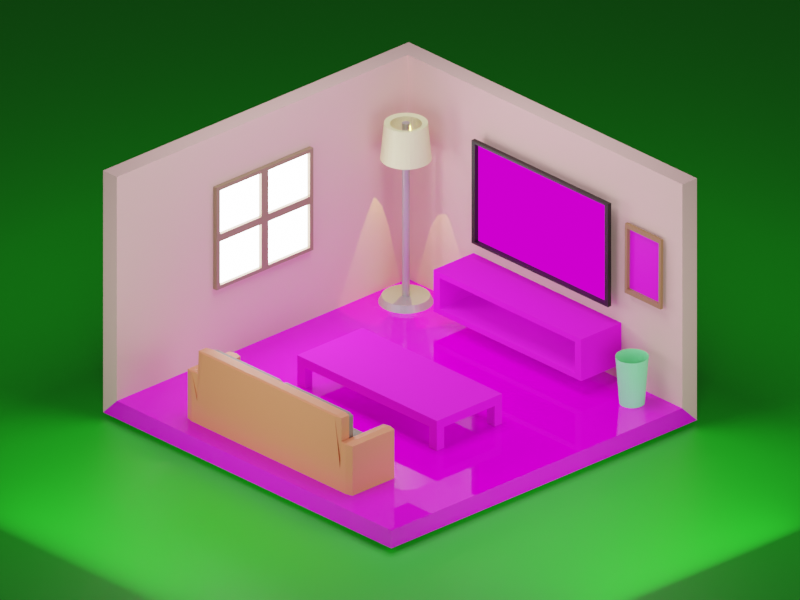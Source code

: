 # Source: Hasil_Akhir_Blender_Eka_Sari_Tiara_Wahyuni_3IA06.blend  (saved by Blender 3.6.13; exported with 4.5.12 LTS)
import bpy
from mathutils import Matrix  # noqa: F401  (used for matrix-valued properties, if any)

bpy.ops.wm.read_factory_settings(use_empty=True)
scene = bpy.context.scene
scene.name = 'Scene'

# ---- collections
col_collection = bpy.data.collections.new('Collection'); scene.collection.children.link(col_collection)
col_collection_001 = bpy.data.collections.new('Collection.001'); col_collection.children.link(col_collection_001)
col_collection_002 = bpy.data.collections.new('Collection.002'); col_collection.children.link(col_collection_002)

# ---- images (referenced by path relative to the original .blend; pixels are not part of the script)
import os
ASSET_DIR = os.environ.get("B2B_ASSET_DIR", "")  # directory of the original .blend (textures are referenced by path, not embedded)
HERE = os.path.dirname(os.path.abspath(__file__))  # packed textures are extracted next to this script under _unpacked/

def load_image(name, relpath, width, height, colorspace="sRGB"):
    """Load a texture the original file referenced (path relative to the .blend, or extracted next to this script)."""
    p = next((c for c in (os.path.join(HERE, relpath), os.path.join(ASSET_DIR, relpath)) if relpath and os.path.exists(c)), "")
    if p:
        img = bpy.data.images.load(p, check_existing=True)
        img.name = name
    else:  # same state as the original file: an image datablock whose file is absent (Cycles renders it pink)
        img = bpy.data.images.new(name, width, height)
        img.source = "FILE"
        img.filepath = "//" + (relpath or name)
    img.colorspace_settings.name = colorspace
    return img
img_haechan_jpg = load_image('haechan.jpg', 'haechan.jpg', 1024, 1024, 'sRGB')
img_lantai_jpg = load_image('lantai.jpg', 'lantai.jpg', 1024, 1024, 'sRGB')
img_kayu_jpg = load_image('kayu.jpg', 'kayu.jpg', 1024, 1024, 'sRGB')
img_netfilx_jpg = load_image('netfilx.jpg', 'netfilx.jpg', 1024, 1024, 'sRGB')

# ---- materials (node trees are filled in below, after node groups)
mat_lukisan = bpy.data.materials.new('lukisan')
mat_lukisan.use_transparent_shadow = False
mat_poster = bpy.data.materials.new('poster')
mat_poster.use_transparent_shadow = False
mat_alas = bpy.data.materials.new('alas')
mat_alas.use_transparent_shadow = False
mat_dinding = bpy.data.materials.new('dinding')
mat_dinding.use_transparent_shadow = False
mat_lantai = bpy.data.materials.new('lantai')
mat_lantai.use_transparent_shadow = False
mat_meja = bpy.data.materials.new('Meja')
mat_meja.use_transparent_shadow = False
mat_tv = bpy.data.materials.new('tv')
mat_tv.use_transparent_shadow = False
mat_layar = bpy.data.materials.new('layar')
mat_layar.use_transparent_shadow = False
mat_rak_tv = bpy.data.materials.new('rak tv')
mat_rak_tv.use_transparent_shadow = False
mat_tiang_lampu = bpy.data.materials.new('tiang lampu')
mat_tiang_lampu.use_transparent_shadow = False
mat_lampusudut = bpy.data.materials.new('lampusudut')
mat_lampusudut.use_transparent_shadow = False
mat_framejendela = bpy.data.materials.new('framejendela')
mat_framejendela.use_transparent_shadow = False
mat_kacajendela = bpy.data.materials.new('kacajendela')
mat_kacajendela.use_transparent_shadow = False
mat_tempatsampah = bpy.data.materials.new('tempatsampah')
mat_tempatsampah.use_transparent_shadow = False
mat_sofa = bpy.data.materials.new('sofa')
mat_sofa.use_transparent_shadow = False
mat_bantal2 = bpy.data.materials.new('bantal2')
mat_bantal2.use_transparent_shadow = False
mat_bantal_sofa = bpy.data.materials.new('bantal sofa')
mat_bantal_sofa.use_transparent_shadow = False
mat_bantal3 = bpy.data.materials.new('bantal3')
mat_bantal3.use_transparent_shadow = False
mat_bantal4 = bpy.data.materials.new('bantal4')
mat_bantal4.use_transparent_shadow = False
mat_kaki3 = bpy.data.materials.new('kaki3')
mat_kaki3.use_transparent_shadow = False
mat_kaki2 = bpy.data.materials.new('kaki2')
mat_kaki2.use_transparent_shadow = False
mat_kaki1 = bpy.data.materials.new('kaki1')
mat_kaki1.use_transparent_shadow = False

# ---- material node trees
mat_lukisan.use_nodes = True; mat_lukisan.node_tree.nodes.clear()
_N = mat_lukisan.node_tree.nodes; _L = mat_lukisan.node_tree.links
n0 = _N.new('ShaderNodeBsdfPrincipled'); n0.name = 'Principled BSDF'; n0.location = (10, 300)
n0.distribution = 'GGX'
n0.subsurface_method = 'RANDOM_WALK_SKIN'
n0.inputs[0].default_value = (0.3185, 0.162, 0.07036, 1.0)
n0.inputs[3].default_value = 1.45
n0.inputs[27].default_value = (0.0, 0.0, 0.0, 1.0)
n0.inputs[28].default_value = 1.0
n1 = _N.new('ShaderNodeOutputMaterial'); n1.name = 'Material Output'; n1.location = (300, 300)
_L.new(n0.outputs[0], n1.inputs[0])
n1.is_active_output = True
mat_poster.use_nodes = True; mat_poster.node_tree.nodes.clear()
_N = mat_poster.node_tree.nodes; _L = mat_poster.node_tree.links
n0 = _N.new('ShaderNodeBsdfPrincipled'); n0.name = 'Principled BSDF'; n0.location = (10, 300)
n0.distribution = 'GGX'
n0.subsurface_method = 'RANDOM_WALK_SKIN'
n0.inputs[3].default_value = 1.45
n0.inputs[27].default_value = (0.0, 0.0, 0.0, 1.0)
n0.inputs[28].default_value = 1.0
n1 = _N.new('ShaderNodeOutputMaterial'); n1.name = 'Material Output'; n1.location = (300, 300)
n2 = _N.new('ShaderNodeTexImage'); n2.name = 'Image Texture'; n2.location = (-277, 305)
n2.image = img_haechan_jpg
_L.new(n0.outputs[0], n1.inputs[0])
_L.new(n2.outputs[0], n0.inputs[0])
n1.is_active_output = True
mat_alas.use_nodes = True; mat_alas.node_tree.nodes.clear()
_N = mat_alas.node_tree.nodes; _L = mat_alas.node_tree.links
n0 = _N.new('ShaderNodeBsdfPrincipled'); n0.name = 'Principled BSDF'; n0.location = (10, 300)
n0.distribution = 'GGX'
n0.subsurface_method = 'RANDOM_WALK_SKIN'
n0.inputs[0].default_value = (0.007163, 0.4891, 0.007374, 1.0)
n0.inputs[3].default_value = 1.45
n0.inputs[27].default_value = (0.0, 0.0, 0.0, 1.0)
n0.inputs[28].default_value = 1.0
n1 = _N.new('ShaderNodeOutputMaterial'); n1.name = 'Material Output'; n1.location = (300, 300)
_L.new(n0.outputs[0], n1.inputs[0])
n1.is_active_output = True
mat_dinding.use_nodes = True; mat_dinding.node_tree.nodes.clear()
_N = mat_dinding.node_tree.nodes; _L = mat_dinding.node_tree.links
n0 = _N.new('ShaderNodeBsdfPrincipled'); n0.name = 'Principled BSDF'; n0.location = (10, 300)
n0.distribution = 'GGX'
n0.subsurface_method = 'RANDOM_WALK_SKIN'
n0.inputs[0].default_value = (0.8, 0.4918, 0.474, 1.0)
n0.inputs[2].default_value = 1.0
n0.inputs[3].default_value = 1.45
n0.inputs[27].default_value = (0.0, 0.0, 0.0, 1.0)
n0.inputs[28].default_value = 1.0
n1 = _N.new('ShaderNodeOutputMaterial'); n1.name = 'Material Output'; n1.location = (300, 300)
_L.new(n0.outputs[0], n1.inputs[0])
n1.is_active_output = True
mat_lantai.use_nodes = True; mat_lantai.node_tree.nodes.clear()
_N = mat_lantai.node_tree.nodes; _L = mat_lantai.node_tree.links
n0 = _N.new('ShaderNodeBsdfPrincipled'); n0.name = 'Principled BSDF'; n0.location = (10, 300)
n0.distribution = 'GGX'
n0.subsurface_method = 'RANDOM_WALK_SKIN'
n0.inputs[2].default_value = 0.0
n0.inputs[3].default_value = 1.45
n0.inputs[27].default_value = (0.0, 0.0, 0.0, 1.0)
n0.inputs[28].default_value = 1.0
n1 = _N.new('ShaderNodeOutputMaterial'); n1.name = 'Material Output'; n1.location = (300, 300)
n2 = _N.new('ShaderNodeTexImage'); n2.name = 'Image Texture'; n2.location = (-290, 249)
n2.image = img_lantai_jpg
_L.new(n0.outputs[0], n1.inputs[0])
_L.new(n2.outputs[0], n0.inputs[0])
n1.is_active_output = True
mat_meja.use_nodes = True; mat_meja.node_tree.nodes.clear()
_N = mat_meja.node_tree.nodes; _L = mat_meja.node_tree.links
n0 = _N.new('ShaderNodeBsdfPrincipled'); n0.name = 'Principled BSDF'; n0.location = (10, 300)
n0.distribution = 'GGX'
n0.subsurface_method = 'RANDOM_WALK_SKIN'
n0.inputs[2].default_value = 1.0
n0.inputs[3].default_value = 1.45
n0.inputs[27].default_value = (0.0, 0.0, 0.0, 1.0)
n0.inputs[28].default_value = 1.0
n1 = _N.new('ShaderNodeOutputMaterial'); n1.name = 'Material Output'; n1.location = (300, 300)
n2 = _N.new('ShaderNodeTexImage'); n2.name = 'Image Texture'; n2.location = (-276, 304)
n2.image = img_kayu_jpg
_L.new(n0.outputs[0], n1.inputs[0])
_L.new(n2.outputs[0], n0.inputs[0])
n1.is_active_output = True
mat_tv.use_nodes = True; mat_tv.node_tree.nodes.clear()
_N = mat_tv.node_tree.nodes; _L = mat_tv.node_tree.links
n0 = _N.new('ShaderNodeBsdfPrincipled'); n0.name = 'Principled BSDF'; n0.location = (10, 300)
n0.distribution = 'GGX'
n0.subsurface_method = 'RANDOM_WALK_SKIN'
n0.inputs[0].default_value = (0.002139, 0.002139, 0.002139, 1.0)
n0.inputs[3].default_value = 1.45
n0.inputs[27].default_value = (0.0, 0.0, 0.0, 1.0)
n0.inputs[28].default_value = 1.0
n1 = _N.new('ShaderNodeOutputMaterial'); n1.name = 'Material Output'; n1.location = (300, 300)
_L.new(n0.outputs[0], n1.inputs[0])
n1.is_active_output = True
mat_layar.use_nodes = True; mat_layar.node_tree.nodes.clear()
_N = mat_layar.node_tree.nodes; _L = mat_layar.node_tree.links
n0 = _N.new('ShaderNodeOutputMaterial'); n0.name = 'Material Output'; n0.location = (300, 300)
n1 = _N.new('ShaderNodeEmission'); n1.name = 'Emission'; n1.location = (10, 300)
n2 = _N.new('ShaderNodeTexImage'); n2.name = 'Image Texture'; n2.location = (-322, 309)
n2.image = img_netfilx_jpg
_L.new(n1.outputs[0], n0.inputs[0])
_L.new(n2.outputs[0], n1.inputs[0])
n0.is_active_output = True
mat_rak_tv.use_nodes = True; mat_rak_tv.node_tree.nodes.clear()
_N = mat_rak_tv.node_tree.nodes; _L = mat_rak_tv.node_tree.links
n0 = _N.new('ShaderNodeOutputMaterial'); n0.name = 'Material Output'; n0.location = (300, 300)
n1 = _N.new('ShaderNodeTexImage'); n1.name = 'Image Texture'; n1.location = (-265, 306)
n1.image = img_kayu_jpg
n2 = _N.new('ShaderNodeBsdfPrincipled'); n2.name = 'Principled BSDF'; n2.location = (22, 357)
n2.distribution = 'GGX'
n2.subsurface_method = 'RANDOM_WALK_SKIN'
n2.inputs[2].default_value = 1.0
n2.inputs[3].default_value = 1.45
n2.inputs[27].default_value = (0.0, 0.0, 0.0, 1.0)
n2.inputs[28].default_value = 1.0
_L.new(n2.outputs[0], n0.inputs[0])
_L.new(n1.outputs[0], n2.inputs[0])
n0.is_active_output = True
mat_tiang_lampu.use_nodes = True; mat_tiang_lampu.node_tree.nodes.clear()
_N = mat_tiang_lampu.node_tree.nodes; _L = mat_tiang_lampu.node_tree.links
n0 = _N.new('ShaderNodeBsdfPrincipled'); n0.name = 'Principled BSDF'; n0.location = (10, 300)
n0.distribution = 'GGX'
n0.subsurface_method = 'RANDOM_WALK_SKIN'
n0.inputs[0].default_value = (0.4686, 0.4686, 0.4686, 1.0)
n0.inputs[1].default_value = 0.5
n0.inputs[3].default_value = 1.45
n0.inputs[27].default_value = (0.0, 0.0, 0.0, 1.0)
n0.inputs[28].default_value = 1.0
n1 = _N.new('ShaderNodeOutputMaterial'); n1.name = 'Material Output'; n1.location = (300, 300)
_L.new(n0.outputs[0], n1.inputs[0])
n1.is_active_output = True
mat_lampusudut.use_nodes = True; mat_lampusudut.node_tree.nodes.clear()
_N = mat_lampusudut.node_tree.nodes; _L = mat_lampusudut.node_tree.links
n0 = _N.new('ShaderNodeBsdfPrincipled'); n0.name = 'Principled BSDF'; n0.location = (10, 300)
n0.distribution = 'GGX'
n0.subsurface_method = 'RANDOM_WALK_SKIN'
n0.inputs[0].default_value = (0.888, 0.9182, 0.5237, 1.0)
n0.inputs[3].default_value = 1.45
n0.inputs[27].default_value = (0.0, 0.0, 0.0, 1.0)
n0.inputs[28].default_value = 1.0
n1 = _N.new('ShaderNodeOutputMaterial'); n1.name = 'Material Output'; n1.location = (300, 300)
_L.new(n0.outputs[0], n1.inputs[0])
n1.is_active_output = True
mat_framejendela.use_nodes = True; mat_framejendela.node_tree.nodes.clear()
_N = mat_framejendela.node_tree.nodes; _L = mat_framejendela.node_tree.links
n0 = _N.new('ShaderNodeBsdfPrincipled'); n0.name = 'Principled BSDF'; n0.location = (10, 300)
n0.distribution = 'GGX'
n0.subsurface_method = 'RANDOM_WALK_SKIN'
n0.inputs[0].default_value = (0.2862, 0.193, 0.1186, 1.0)
n0.inputs[3].default_value = 1.45
n0.inputs[27].default_value = (0.0, 0.0, 0.0, 1.0)
n0.inputs[28].default_value = 1.0
n1 = _N.new('ShaderNodeOutputMaterial'); n1.name = 'Material Output'; n1.location = (300, 300)
_L.new(n0.outputs[0], n1.inputs[0])
n1.is_active_output = True
mat_kacajendela.use_nodes = True; mat_kacajendela.node_tree.nodes.clear()
_N = mat_kacajendela.node_tree.nodes; _L = mat_kacajendela.node_tree.links
n0 = _N.new('ShaderNodeOutputMaterial'); n0.name = 'Material Output'; n0.location = (300, 300)
n1 = _N.new('ShaderNodeEmission'); n1.name = 'Emission'; n1.location = (10, 300)
n1.inputs[1].default_value = 15.0
_L.new(n1.outputs[0], n0.inputs[0])
n0.is_active_output = True
mat_tempatsampah.use_nodes = True; mat_tempatsampah.node_tree.nodes.clear()
_N = mat_tempatsampah.node_tree.nodes; _L = mat_tempatsampah.node_tree.links
n0 = _N.new('ShaderNodeBsdfPrincipled'); n0.name = 'Principled BSDF'; n0.location = (10, 300)
n0.distribution = 'GGX'
n0.subsurface_method = 'RANDOM_WALK_SKIN'
n0.inputs[0].default_value = (0.2897, 1.0, 0.4745, 1.0)
n0.inputs[2].default_value = 1.0
n0.inputs[3].default_value = 1.45
n0.inputs[27].default_value = (0.0, 0.0, 0.0, 1.0)
n0.inputs[28].default_value = 1.0
n1 = _N.new('ShaderNodeOutputMaterial'); n1.name = 'Material Output'; n1.location = (300, 300)
_L.new(n0.outputs[0], n1.inputs[0])
n1.is_active_output = True
mat_sofa.use_nodes = True; mat_sofa.node_tree.nodes.clear()
_N = mat_sofa.node_tree.nodes; _L = mat_sofa.node_tree.links
n0 = _N.new('ShaderNodeBsdfPrincipled'); n0.name = 'Principled BSDF'; n0.location = (10, 300)
n0.distribution = 'GGX'
n0.subsurface_method = 'RANDOM_WALK_SKIN'
n0.inputs[0].default_value = (0.8, 0.2486, 0.1232, 1.0)
n0.inputs[3].default_value = 1.45
n0.inputs[27].default_value = (0.0, 0.0, 0.0, 1.0)
n0.inputs[28].default_value = 1.0
n1 = _N.new('ShaderNodeOutputMaterial'); n1.name = 'Material Output'; n1.location = (300, 300)
_L.new(n0.outputs[0], n1.inputs[0])
n1.is_active_output = True
mat_bantal2.use_nodes = True; mat_bantal2.node_tree.nodes.clear()
_N = mat_bantal2.node_tree.nodes; _L = mat_bantal2.node_tree.links
n0 = _N.new('ShaderNodeBsdfPrincipled'); n0.name = 'Principled BSDF'; n0.location = (10, 300)
n0.distribution = 'GGX'
n0.subsurface_method = 'RANDOM_WALK_SKIN'
n0.inputs[0].default_value = (0.2384, 0.1912, 0.1559, 1.0)
n0.inputs[3].default_value = 1.45
n0.inputs[27].default_value = (0.0, 0.0, 0.0, 1.0)
n0.inputs[28].default_value = 1.0
n1 = _N.new('ShaderNodeOutputMaterial'); n1.name = 'Material Output'; n1.location = (300, 300)
_L.new(n0.outputs[0], n1.inputs[0])
n1.is_active_output = True
mat_bantal_sofa.use_nodes = True; mat_bantal_sofa.node_tree.nodes.clear()
_N = mat_bantal_sofa.node_tree.nodes; _L = mat_bantal_sofa.node_tree.links
n0 = _N.new('ShaderNodeBsdfPrincipled'); n0.name = 'Principled BSDF'; n0.location = (10, 300)
n0.distribution = 'GGX'
n0.subsurface_method = 'RANDOM_WALK_SKIN'
n0.inputs[0].default_value = (0.2384, 0.1912, 0.1559, 1.0)
n0.inputs[3].default_value = 1.45
n0.inputs[27].default_value = (0.0, 0.0, 0.0, 1.0)
n0.inputs[28].default_value = 1.0
n1 = _N.new('ShaderNodeOutputMaterial'); n1.name = 'Material Output'; n1.location = (300, 300)
_L.new(n0.outputs[0], n1.inputs[0])
n1.is_active_output = True
mat_bantal3.use_nodes = True; mat_bantal3.node_tree.nodes.clear()
_N = mat_bantal3.node_tree.nodes; _L = mat_bantal3.node_tree.links
n0 = _N.new('ShaderNodeBsdfPrincipled'); n0.name = 'Principled BSDF'; n0.location = (10, 300)
n0.distribution = 'GGX'
n0.subsurface_method = 'RANDOM_WALK_SKIN'
n0.inputs[0].default_value = (0.2384, 0.1912, 0.1559, 1.0)
n0.inputs[3].default_value = 1.45
n0.inputs[27].default_value = (0.0, 0.0, 0.0, 1.0)
n0.inputs[28].default_value = 1.0
n1 = _N.new('ShaderNodeOutputMaterial'); n1.name = 'Material Output'; n1.location = (300, 300)
_L.new(n0.outputs[0], n1.inputs[0])
n1.is_active_output = True
mat_bantal4.use_nodes = True; mat_bantal4.node_tree.nodes.clear()
_N = mat_bantal4.node_tree.nodes; _L = mat_bantal4.node_tree.links
n0 = _N.new('ShaderNodeBsdfPrincipled'); n0.name = 'Principled BSDF'; n0.location = (10, 300)
n0.distribution = 'GGX'
n0.subsurface_method = 'RANDOM_WALK_SKIN'
n0.inputs[0].default_value = (0.2384, 0.1912, 0.1559, 1.0)
n0.inputs[3].default_value = 1.45
n0.inputs[27].default_value = (0.0, 0.0, 0.0, 1.0)
n0.inputs[28].default_value = 1.0
n1 = _N.new('ShaderNodeOutputMaterial'); n1.name = 'Material Output'; n1.location = (300, 300)
_L.new(n0.outputs[0], n1.inputs[0])
n1.is_active_output = True
mat_kaki3.use_nodes = True; mat_kaki3.node_tree.nodes.clear()
_N = mat_kaki3.node_tree.nodes; _L = mat_kaki3.node_tree.links
n0 = _N.new('ShaderNodeBsdfPrincipled'); n0.name = 'Principled BSDF'; n0.location = (10, 300)
n0.distribution = 'GGX'
n0.subsurface_method = 'RANDOM_WALK_SKIN'
n0.inputs[3].default_value = 1.45
n0.inputs[27].default_value = (0.0, 0.0, 0.0, 1.0)
n0.inputs[28].default_value = 1.0
n1 = _N.new('ShaderNodeOutputMaterial'); n1.name = 'Material Output'; n1.location = (300, 300)
_L.new(n0.outputs[0], n1.inputs[0])
n1.is_active_output = True
mat_kaki2.use_nodes = True; mat_kaki2.node_tree.nodes.clear()
_N = mat_kaki2.node_tree.nodes; _L = mat_kaki2.node_tree.links
n0 = _N.new('ShaderNodeBsdfPrincipled'); n0.name = 'Principled BSDF'; n0.location = (10, 300)
n0.distribution = 'GGX'
n0.subsurface_method = 'RANDOM_WALK_SKIN'
n0.inputs[3].default_value = 1.45
n0.inputs[27].default_value = (0.0, 0.0, 0.0, 1.0)
n0.inputs[28].default_value = 1.0
n1 = _N.new('ShaderNodeOutputMaterial'); n1.name = 'Material Output'; n1.location = (300, 300)
_L.new(n0.outputs[0], n1.inputs[0])
n1.is_active_output = True
mat_kaki1.use_nodes = True; mat_kaki1.node_tree.nodes.clear()
_N = mat_kaki1.node_tree.nodes; _L = mat_kaki1.node_tree.links
n0 = _N.new('ShaderNodeBsdfPrincipled'); n0.name = 'Principled BSDF'; n0.location = (10, 300)
n0.distribution = 'GGX'
n0.subsurface_method = 'RANDOM_WALK_SKIN'
n0.inputs[3].default_value = 1.45
n0.inputs[27].default_value = (0.0, 0.0, 0.0, 1.0)
n0.inputs[28].default_value = 1.0
n1 = _N.new('ShaderNodeOutputMaterial'); n1.name = 'Material Output'; n1.location = (300, 300)
_L.new(n0.outputs[0], n1.inputs[0])
n1.is_active_output = True

# ---- world
world_world = bpy.data.worlds.new('World'); scene.world = world_world
world_world.use_nodes = True; world_world.node_tree.nodes.clear()
_N = world_world.node_tree.nodes; _L = world_world.node_tree.links
n0 = _N.new('ShaderNodeOutputWorld'); n0.name = 'World Output'; n0.location = (300, 300)
n1 = _N.new('ShaderNodeBackground'); n1.name = 'Background'; n1.location = (10, 300)
n1.inputs[0].default_value = (0.05088, 0.05088, 0.05088, 1.0)
_L.new(n1.outputs[0], n0.inputs[0])
n0.is_active_output = True
world_world.color = (0.05088, 0.05088, 0.05088)
world_world.use_sun_shadow = False
world_world.sun_shadow_jitter_overblur = 0.0

# ---- cameras
cam_camera = bpy.data.cameras.new('Camera')
cam_camera.type = 'ORTHO'
cam_camera.clip_end = 100.0
cam_camera.ortho_scale = 16.0

# ---- lights
light_area_002 = bpy.data.lights.new('Area.002', 'AREA')
light_area_002.transmission_factor = 0.0
light_area_002.energy = 785.4
light_area_002.shadow_maximum_resolution = 0.006
light_area_002.use_absolute_resolution = True
light_area_002.size = 5.757
light_area_002.size_y = 1.0
light_area_003 = bpy.data.lights.new('Area.003', 'AREA')
light_area_003.transmission_factor = 0.0
light_area_003.energy = 392.7
light_area_003.shadow_maximum_resolution = 0.006
light_area_003.use_absolute_resolution = True
light_area_003.size = 5.757
light_area_003.size_y = 1.0
light_area_004 = bpy.data.lights.new('Area.004', 'AREA')
light_area_004.transmission_factor = 0.0
light_area_004.energy = 392.7
light_area_004.shadow_maximum_resolution = 0.006
light_area_004.use_absolute_resolution = True
light_area_004.size = 5.757
light_area_004.size_y = 1.0
light_spot = bpy.data.lights.new('Spot', 'SPOT')
light_spot.color = (1.0, 0.8308, 0.1651)
light_spot.transmission_factor = 0.0
light_spot.energy = 500.0
light_spot.shadow_maximum_resolution = 0.006
light_spot.use_absolute_resolution = True

# ---- meshes
me_plane_008 = bpy.data.meshes.new('Plane.008')
me_plane_008.from_pydata([(-0.8809, -0.8809, 0.0), (0.8809, -0.8809, 0.0), (-0.8809, 0.8809, 0.0), (0.8809, 0.8809, 0.0), (-1.0, 1.0, -0.06653), (-1.0, -1.0, -0.06653), (1.0, -1.0, -0.06653), (1.0, 1.0, -0.06653), (-0.5432, 0.5432, -0.1165), (-0.5432, -0.5432, -0.1165), (0.5432, -0.5432, -0.1165), (0.5432, 0.5432, -0.1165), (-1.0, 1.0, 0.0), (-1.0, -1.0, 0.0), (1.0, -1.0, 0.0), (1.0, 1.0, 0.0), (-0.8809, 0.8809, -0.07992), (-0.8809, -0.8809, -0.07992), (0.8809, -0.8809, -0.07992), (0.8809, 0.8809, -0.07992)], [], [(3, 1, 18, 19), (4, 5, 9, 8), (14, 15, 7, 6), (12, 13, 5, 4), (15, 12, 4, 7), (13, 14, 6, 5), (9, 10, 11, 8), (7, 4, 8, 11), (5, 6, 10, 9), (6, 7, 11, 10), (2, 0, 13, 12), (0, 1, 14, 13), (1, 3, 15, 14), (3, 2, 12, 15), (17, 16, 19, 18), (0, 2, 16, 17), (2, 3, 19, 16), (1, 0, 17, 18)])
me_plane_008.polygons.foreach_set('material_index', [0, 0, 0, 0, 0, 0, 0, 0, 0, 0, 0, 0, 0, 0, 2, 0, 0, 0])
_uv = me_plane_008.uv_layers.new(name='UVMap')
_uv.uv.foreach_set('vector', [0.9404, 0.9404, 0.9404, 0.05955, 0.9404, 0.05955, 0.9404, 0.9404, 0.0, 1.0, 0.0, 0.0, 0.0, 0.0, 0.0, 1.0, 1.0, 0.0, 1.0, 1.0, 1.0, 1.0, 1.0, 0.0, 0.0, 1.0, 0.0, 0.0, 0.0, 0.0, 0.0, 1.0, 1.0, 1.0, 0.0, 1.0, 0.0, 1.0, 1.0, 1.0, 0.0, 0.0, 1.0, 0.0, 1.0, 0.0, 0.0, 0.0, 0.0, 0.0, 1.0, 0.0, 1.0, 1.0, 0.0, 1.0, 1.0, 1.0, 0.0, 1.0, 0.0, 1.0, 1.0, 1.0, 0.0, 0.0, 1.0, 0.0, 1.0, 0.0, 0.0, 0.0, 1.0, 0.0, 1.0, 1.0, 1.0, 1.0, 1.0, 0.0, 0.05955, 0.9404, 0.05955, 0.05955, 0.0, 0.0, 0.0, 1.0, 0.05955, 0.05955, 0.9404, 0.05955, 1.0, 0.0, 0.0, 0.0, 0.9404, 0.05955, 0.9404, 0.9404, 1.0, 1.0, 1.0, 0.0, 0.9404, 0.9404, 0.05955, 0.9404, 0.0, 1.0, 1.0, 1.0, 0.05955, 0.05955, 0.05955, 0.9404, 0.9404, 0.9404, 0.9404, 0.05955, 0.05955, 0.05955, 0.05955, 0.9404, 0.05955, 0.9404, 0.05955, 0.05955, 0.05955, 0.9404, 0.9404, 0.9404, 0.9404, 0.9404, 0.05955, 0.9404, 0.9404, 0.05955, 0.05955, 0.05955, 0.05955, 0.05955, 0.9404, 0.05955])
me_plane_008.materials.append(mat_lukisan)
me_plane_008.materials.append(None)
me_plane_008.materials.append(mat_poster)
me_plane_008.update()
me_plane_009 = bpy.data.meshes.new('Plane.009')
me_plane_009.from_pydata([(-1.0, -1.0, 0.0), (1.0, -1.0, 0.0), (-1.0, 1.0, 0.0), (1.0, 1.0, 0.0)], [], [(0, 1, 3, 2)])
_uv = me_plane_009.uv_layers.new(name='UVMap')
_uv.uv.foreach_set('vector', [0.0, 0.0, 1.0, 0.0, 1.0, 1.0, 0.0, 1.0])
me_plane_009.materials.append(mat_alas)
me_plane_009.update()
me_plane = bpy.data.meshes.new('Plane')
me_plane.from_pydata([(-1.0, -1.0, 0.0), (1.0, -1.0, 0.0), (-1.0, 1.0, 0.0), (1.0, 1.0, 0.0), (-1.0, -1.0, 1.25), (-1.0, 1.0, 1.25), (1.0, 1.0, 1.25), (-1.1, 1.1, -0.1), (-1.1, -1.0, -0.1), (1.0, -1.0, -0.1), (1.0, 1.1, -0.1), (-1.1, 1.1, 1.25), (-1.1, -1.0, 1.25), (1.0, 1.1, 1.25)], [], [(0, 2, 3, 1), (2, 5, 6, 3), (0, 4, 5, 2), (8, 9, 10, 7), (7, 10, 13, 11), (8, 7, 11, 12), (6, 5, 11, 13), (0, 1, 9, 8), (4, 0, 8, 12), (3, 6, 13, 10), (5, 4, 12, 11), (1, 3, 10, 9)])
me_plane.polygons.foreach_set('material_index', [1, 0, 0, 0, 0, 0, 0, 1, 0, 0, 0, 1])
_uv = me_plane.uv_layers.new(name='UVMap')
_uv.uv.foreach_set('vector', [0.0, 0.0, 0.0, 1.0, 1.0, 1.0, 1.0, 0.0, 0.0, 1.0, 0.0, 1.0, 1.0, 1.0, 1.0, 1.0, 0.0, 0.0, 0.0, 0.0, 0.0, 1.0, 0.0, 1.0, 0.0, 0.0, 1.0, 0.0, 1.0, 1.0, 0.0, 1.0, 0.0, 1.0, 1.0, 1.0, 1.0, 1.0, 0.0, 1.0, 0.0, 0.0, 0.0, 1.0, 0.0, 1.0, 0.0, 0.0, 1.0, 1.0, 0.0, 1.0, 0.0, 1.0, 1.0, 1.0, 0.0, 0.0, 1.0, 0.0, 1.0, 0.0, 0.0, 0.0, 0.0, 0.0, 0.0, 0.0, 0.0, 0.0, 0.0, 0.0, 1.0, 1.0, 1.0, 1.0, 1.0, 1.0, 1.0, 1.0, 0.0, 1.0, 0.0, 0.0, 0.0, 0.0, 0.0, 1.0, 1.0, 0.0, 1.0, 1.0, 1.0, 1.0, 1.0, 0.0])
me_plane.materials.append(mat_dinding)
me_plane.materials.append(mat_lantai)
me_plane.update()
me_plane_004 = bpy.data.meshes.new('Plane.004')
me_plane_004.from_pydata([(-1.0, -1.0, 0.9067), (1.0, -1.0, 0.9067), (-1.0, 1.0, 0.9067), (1.0, 1.0, 0.9067), (-1.0, 1.0, 0.9067), (-1.0, -1.0, 0.9067), (1.0, -1.0, 0.9067), (1.0, 1.0, 0.9067), (-1.0, 1.0, 1.133), (-1.0, -1.0, 1.133), (1.0, -1.0, 1.133), (1.0, 1.0, 1.133), (-0.8872, -1.0, 0.9067), (0.8872, -1.0, 0.9067), (0.8872, 1.0, 0.9067), (-0.8872, 1.0, 0.9067), (-0.8872, -1.0, 0.9067), (0.8872, -1.0, 0.9067), (0.8872, 1.0, 0.9067), (-0.8872, 1.0, 0.9067), (-0.8872, -1.0, 1.133), (0.8872, -1.0, 1.133), (0.8872, 1.0, 1.133), (-0.8872, 1.0, 1.133), (-1.0, 0.778, 0.9067), (-1.0, -0.778, 0.9067), (1.0, -0.778, 0.9067), (1.0, 0.778, 0.9067), (-1.0, 0.778, 0.9067), (-1.0, -0.778, 0.9067), (1.0, -0.778, 0.9067), (1.0, 0.778, 0.9067), (-1.0, 0.778, 1.133), (-1.0, -0.778, 1.133), (1.0, -0.778, 1.133), (1.0, 0.778, 1.133), (-0.8872, -0.778, 1.133), (-0.8872, 0.778, 1.133), (0.8872, -0.778, 1.133), (0.8872, 0.778, 1.133), (-0.8872, 0.778, 0.9067), (-0.8872, -0.778, 0.9067), (0.8872, 0.778, 0.9067), (0.8872, -0.778, 0.9067), (-1.0, -0.778, 0.3876), (-1.0, -1.0, 0.3876), (0.8872, -1.0, 0.3876), (1.0, -1.0, 0.3876), (1.0, 0.778, 0.3876), (1.0, 1.0, 0.3876), (-0.8872, 1.0, 0.3876), (-1.0, 1.0, 0.3876), (-0.8872, -1.0, 0.3876), (0.8872, 1.0, 0.3876), (-0.8872, -0.778, 0.3876), (0.8872, -0.778, 0.3876), (-1.0, 0.778, 0.3876), (1.0, -0.778, 0.3876), (-0.8872, 0.778, 0.3876), (0.8872, 0.778, 0.3876)], [], [(14, 3, 49, 53), (29, 5, 9, 33), (27, 3, 7, 31), (25, 0, 5, 29), (15, 2, 4, 19), (13, 1, 6, 17), (39, 35, 11, 22), (19, 4, 8, 23), (17, 6, 10, 21), (31, 7, 11, 35), (5, 16, 20, 9), (16, 17, 21, 20), (7, 18, 22, 11), (18, 19, 23, 22), (32, 37, 23, 8), (37, 39, 22, 23), (0, 12, 16, 5), (12, 13, 17, 16), (3, 14, 18, 7), (14, 15, 19, 18), (24, 2, 51, 56), (40, 15, 14, 42), (12, 41, 43, 13), (41, 40, 42, 43), (25, 41, 54, 44), (25, 24, 40, 41), (20, 21, 38, 36), (36, 38, 39, 37), (9, 20, 36, 33), (33, 36, 37, 32), (6, 30, 34, 10), (30, 31, 35, 34), (21, 10, 34, 38), (38, 34, 35, 39), (2, 24, 28, 4), (24, 25, 29, 28), (1, 26, 30, 6), (26, 27, 31, 30), (4, 28, 32, 8), (28, 29, 33, 32), (13, 43, 55, 46), (43, 42, 27, 26), (59, 53, 49, 48), (56, 51, 50, 58), (45, 44, 54, 52), (46, 55, 57, 47), (0, 25, 44, 45), (40, 24, 56, 58), (43, 26, 57, 55), (15, 40, 58, 50), (1, 13, 46, 47), (27, 42, 59, 48), (26, 1, 47, 57), (3, 27, 48, 49), (42, 14, 53, 59), (2, 15, 50, 51), (41, 12, 52, 54), (12, 0, 45, 52)])
_uv = me_plane_004.uv_layers.new(name='UVMap')
_uv.uv.foreach_set('vector', [0.9436, 1.0, 1.0, 1.0, 1.0, 1.0, 0.9436, 1.0, 0.0, 0.111, 0.0, 0.0, 0.0, 0.0, 0.0, 0.111, 1.0, 0.889, 1.0, 1.0, 1.0, 1.0, 1.0, 0.889, 0.0, 0.111, 0.0, 0.0, 0.0, 0.0, 0.0, 0.111, 0.05639, 1.0, 0.0, 1.0, 0.0, 1.0, 0.05639, 1.0, 0.9436, 0.0, 1.0, 0.0, 1.0, 0.0, 0.9436, 0.0, 0.9436, 0.889, 1.0, 0.889, 1.0, 1.0, 0.9436, 1.0, 0.05639, 1.0, 0.0, 1.0, 0.0, 1.0, 0.05639, 1.0, 0.9436, 0.0, 1.0, 0.0, 1.0, 0.0, 0.9436, 0.0, 1.0, 0.889, 1.0, 1.0, 1.0, 1.0, 1.0, 0.889, 0.0, 0.0, 0.05639, 0.0, 0.05639, 0.0, 0.0, 0.0, 0.05639, 0.0, 0.9436, 0.0, 0.9436, 0.0, 0.05639, 0.0, 1.0, 1.0, 0.9436, 1.0, 0.9436, 1.0, 1.0, 1.0, 0.9436, 1.0, 0.05639, 1.0, 0.05639, 1.0, 0.9436, 1.0, 0.0, 0.889, 0.05639, 0.889, 0.05639, 1.0, 0.0, 1.0, 0.05639, 0.889, 0.9436, 0.889, 0.9436, 1.0, 0.05639, 1.0, 0.0, 0.0, 0.05639, 0.0, 0.05639, 0.0, 0.0, 0.0, 0.05639, 0.0, 0.9436, 0.0, 0.9436, 0.0, 0.05639, 0.0, 1.0, 1.0, 0.9436, 1.0, 0.9436, 1.0, 1.0, 1.0, 0.9436, 1.0, 0.05639, 1.0, 0.05639, 1.0, 0.9436, 1.0, 0.0, 0.889, 0.0, 1.0, 0.0, 1.0, 0.0, 0.889, 0.05639, 0.889, 0.05639, 1.0, 0.9436, 1.0, 0.9436, 0.889, 0.05639, 0.0, 0.05639, 0.111, 0.9436, 0.111, 0.9436, 0.0, 0.05639, 0.111, 0.05639, 0.889, 0.9436, 0.889, 0.9436, 0.111, 0.0, 0.111, 0.05639, 0.111, 0.05639, 0.111, 0.0, 0.111, 0.0, 0.111, 0.0, 0.889, 0.05639, 0.889, 0.05639, 0.111, 0.05639, 0.0, 0.9436, 0.0, 0.9436, 0.111, 0.05639, 0.111, 0.05639, 0.111, 0.9436, 0.111, 0.9436, 0.889, 0.05639, 0.889, 0.0, 0.0, 0.05639, 0.0, 0.05639, 0.111, 0.0, 0.111, 0.0, 0.111, 0.05639, 0.111, 0.05639, 0.889, 0.0, 0.889, 1.0, 0.0, 1.0, 0.111, 1.0, 0.111, 1.0, 0.0, 1.0, 0.111, 1.0, 0.889, 1.0, 0.889, 1.0, 0.111, 0.9436, 0.0, 1.0, 0.0, 1.0, 0.111, 0.9436, 0.111, 0.9436, 0.111, 1.0, 0.111, 1.0, 0.889, 0.9436, 0.889, 0.0, 1.0, 0.0, 0.889, 0.0, 0.889, 0.0, 1.0, 0.0, 0.889, 0.0, 0.111, 0.0, 0.111, 0.0, 0.889, 1.0, 0.0, 1.0, 0.111, 1.0, 0.111, 1.0, 0.0, 1.0, 0.111, 1.0, 0.889, 1.0, 0.889, 1.0, 0.111, 0.0, 1.0, 0.0, 0.889, 0.0, 0.889, 0.0, 1.0, 0.0, 0.889, 0.0, 0.111, 0.0, 0.111, 0.0, 0.889, 0.9436, 0.0, 0.9436, 0.111, 0.9436, 0.111, 0.9436, 0.0, 0.9436, 0.111, 0.9436, 0.889, 1.0, 0.889, 1.0, 0.111, 0.9436, 0.889, 0.9436, 1.0, 1.0, 1.0, 1.0, 0.889, 0.0, 0.889, 0.0, 1.0, 0.05639, 1.0, 0.05639, 0.889, 0.0, 0.0, 0.0, 0.111, 0.05639, 0.111, 0.05639, 0.0, 0.9436, 0.0, 0.9436, 0.111, 1.0, 0.111, 1.0, 0.0, 0.0, 0.0, 0.0, 0.111, 0.0, 0.111, 0.0, 0.0, 0.05639, 0.889, 0.0, 0.889, 0.0, 0.889, 0.05639, 0.889, 0.9436, 0.111, 1.0, 0.111, 1.0, 0.111, 0.9436, 0.111, 0.05639, 1.0, 0.05639, 0.889, 0.05639, 0.889, 0.05639, 1.0, 1.0, 0.0, 0.9436, 0.0, 0.9436, 0.0, 1.0, 0.0, 1.0, 0.889, 0.9436, 0.889, 0.9436, 0.889, 1.0, 0.889, 1.0, 0.111, 1.0, 0.0, 1.0, 0.0, 1.0, 0.111, 1.0, 1.0, 1.0, 0.889, 1.0, 0.889, 1.0, 1.0, 0.9436, 0.889, 0.9436, 1.0, 0.9436, 1.0, 0.9436, 0.889, 0.0, 1.0, 0.05639, 1.0, 0.05639, 1.0, 0.0, 1.0, 0.05639, 0.111, 0.05639, 0.0, 0.05639, 0.0, 0.05639, 0.111, 0.05639, 0.0, 0.0, 0.0, 0.0, 0.0, 0.05639, 0.0])
me_plane_004.materials.append(mat_meja)
me_plane_004.update()
me_plane_005 = bpy.data.meshes.new('Plane.005')
me_plane_005.from_pydata([(-0.9513, -0.9513, 0.0), (0.9513, -0.9513, 0.0), (-0.9513, 0.9513, 0.0), (0.9513, 0.9513, 0.0), (-1.0, 1.0, -0.09211), (-1.0, -1.0, -0.09211), (1.0, -1.0, -0.09211), (1.0, 1.0, -0.09211), (-1.0, 1.0, -0.09211), (-1.0, -1.0, -0.09211), (1.0, -1.0, -0.09211), (1.0, 1.0, -0.09211), (-0.6665, 0.6665, -0.2857), (-0.6665, -0.6665, -0.2857), (0.6665, -0.6665, -0.2857), (0.6665, 0.6665, -0.2857), (-1.0, 1.0, 0.0), (-1.0, -1.0, 0.0), (1.0, -1.0, 0.0), (1.0, 1.0, 0.0), (-0.9513, 0.9513, -0.09932), (-0.9513, -0.9513, -0.09932), (0.9513, -0.9513, -0.09932), (0.9513, 0.9513, -0.09932)], [], [(3, 1, 22, 23), (6, 7, 11, 10), (19, 16, 4, 7), (17, 18, 6, 5), (18, 19, 7, 6), (16, 17, 5, 4), (10, 11, 15, 14), (4, 5, 9, 8), (7, 4, 8, 11), (5, 6, 10, 9), (13, 14, 15, 12), (8, 9, 13, 12), (11, 8, 12, 15), (9, 10, 14, 13), (2, 0, 17, 16), (0, 1, 18, 17), (1, 3, 19, 18), (3, 2, 16, 19), (21, 20, 23, 22), (0, 2, 20, 21), (2, 3, 23, 20), (1, 0, 21, 22)])
me_plane_005.polygons.foreach_set('material_index', [0, 0, 0, 0, 0, 0, 0, 0, 0, 0, 0, 0, 0, 0, 0, 0, 0, 0, 1, 0, 0, 0])
_uv = me_plane_005.uv_layers.new(name='UVMap')
_uv.uv.foreach_set('vector', [0.9756, 0.9756, 0.9756, 0.02437, 0.9756, 0.02437, 0.9756, 0.9756, 1.0, 0.0, 1.0, 1.0, 1.0, 1.0, 1.0, 0.0, 1.0, 1.0, 0.0, 1.0, 0.0, 1.0, 1.0, 1.0, 0.0, 0.0, 1.0, 0.0, 1.0, 0.0, 0.0, 0.0, 1.0, 0.0, 1.0, 1.0, 1.0, 1.0, 1.0, 0.0, 0.0, 1.0, 0.0, 0.0, 0.0, 0.0, 0.0, 1.0, 1.0, 0.0, 1.0, 1.0, 1.0, 1.0, 1.0, 0.0, 0.0, 1.0, 0.0, 0.0, 0.0, 0.0, 0.0, 1.0, 1.0, 1.0, 0.0, 1.0, 0.0, 1.0, 1.0, 1.0, 0.0, 0.0, 1.0, 0.0, 1.0, 0.0, 0.0, 0.0, 0.0, 0.0, 1.0, 0.0, 1.0, 1.0, 0.0, 1.0, 0.0, 1.0, 0.0, 0.0, 0.0, 0.0, 0.0, 1.0, 1.0, 1.0, 0.0, 1.0, 0.0, 1.0, 1.0, 1.0, 0.0, 0.0, 1.0, 0.0, 1.0, 0.0, 0.0, 0.0, 0.02437, 0.9756, 0.02437, 0.02437, 0.0, 0.0, 0.0, 1.0, 0.02437, 0.02437, 0.9756, 0.02437, 1.0, 0.0, 0.0, 0.0, 0.9756, 0.02437, 0.9756, 0.9756, 1.0, 1.0, 1.0, 0.0, 0.9756, 0.9756, 0.02437, 0.9756, 0.0, 1.0, 1.0, 1.0, 0.02437, 0.02437, 0.02437, 0.9756, 0.9756, 0.9756, 0.9756, 0.02437, 0.02437, 0.02437, 0.02437, 0.9756, 0.02437, 0.9756, 0.02437, 0.02437, 0.02437, 0.9756, 0.9756, 0.9756, 0.9756, 0.9756, 0.02437, 0.9756, 0.9756, 0.02437, 0.02437, 0.02437, 0.02437, 0.02437, 0.9756, 0.02437])
me_plane_005.materials.append(mat_tv)
me_plane_005.materials.append(mat_layar)
me_plane_005.update()
me_cube_001 = bpy.data.meshes.new('Cube.001')
me_cube_001.from_pydata([(-1.0, -1.0, -1.0), (-1.0, -1.0, 1.0), (-1.0, 1.0, -1.0), (-1.0, 1.0, 1.0), (1.0, -1.0, -1.0), (1.0, -1.0, 1.0), (1.0, 1.0, -1.0), (1.0, 1.0, 1.0), (0.9154, 1.0, -1.0), (-0.9154, 1.0, -1.0), (-0.9154, 1.0, 1.0), (0.9154, 1.0, 1.0), (-0.9154, -1.0, -1.0), (0.9154, -1.0, -1.0), (0.9154, -1.0, 1.0), (-0.9154, -1.0, 1.0), (-1.0, -1.0, -0.7469), (-1.0, -1.0, 0.7469), (-1.0, 1.0, 0.7469), (-1.0, 1.0, -0.7469), (1.0, 1.0, 0.7469), (1.0, 1.0, -0.7469), (1.0, -1.0, 0.7469), (1.0, -1.0, -0.7469), (0.9154, -1.0, 0.7469), (0.9154, -1.0, -0.7469), (-0.9154, -1.0, 0.7469), (-0.9154, -1.0, -0.7469), (-0.9154, 1.0, 0.7469), (-0.9154, 1.0, -0.7469), (0.9154, 1.0, 0.7469), (0.9154, 1.0, -0.7469), (0.9154, 0.8503, 0.7469), (0.9154, 0.8503, -0.7469), (-0.9154, 0.8503, 0.7469), (-0.9154, 0.8503, -0.7469)], [], [(17, 1, 3, 18), (30, 11, 7, 20), (20, 7, 5, 22), (26, 15, 1, 17), (8, 6, 4, 13), (10, 3, 1, 15), (7, 11, 14, 5), (11, 10, 15, 14), (2, 9, 12, 0), (9, 8, 13, 12), (22, 5, 14, 24), (24, 14, 15, 26), (18, 3, 10, 28), (28, 10, 11, 30), (9, 29, 31, 8), (29, 28, 30, 31), (2, 19, 29, 9), (19, 18, 28, 29), (13, 25, 27, 12), (24, 26, 34, 32), (4, 23, 25, 13), (23, 22, 24, 25), (12, 27, 16, 0), (27, 26, 17, 16), (6, 21, 23, 4), (21, 20, 22, 23), (8, 31, 21, 6), (31, 30, 20, 21), (0, 16, 19, 2), (16, 17, 18, 19), (33, 32, 34, 35), (26, 27, 35, 34), (25, 24, 32, 33), (27, 25, 33, 35)])
_uv = me_cube_001.uv_layers.new(name='UVMap')
_uv.uv.foreach_set('vector', [0.5934, 0.0, 0.625, 0.0, 0.625, 0.25, 0.5934, 0.25, 0.5934, 0.4894, 0.625, 0.4894, 0.625, 0.5, 0.5934, 0.5, 0.5934, 0.5, 0.625, 0.5, 0.625, 0.75, 0.5934, 0.75, 0.5934, 0.9894, 0.625, 0.9894, 0.625, 1.0, 0.5934, 1.0, 0.3644, 0.5, 0.375, 0.5, 0.375, 0.75, 0.3644, 0.75, 0.8644, 0.5, 0.875, 0.5, 0.875, 0.75, 0.8644, 0.75, 0.625, 0.5, 0.6356, 0.5, 0.6356, 0.75, 0.625, 0.75, 0.6356, 0.5, 0.8644, 0.5, 0.8644, 0.75, 0.6356, 0.75, 0.125, 0.5, 0.1356, 0.5, 0.1356, 0.75, 0.125, 0.75, 0.1356, 0.5, 0.3644, 0.5, 0.3644, 0.75, 0.1356, 0.75, 0.5934, 0.75, 0.625, 0.75, 0.625, 0.7606, 0.5934, 0.7606, 0.5934, 0.7606, 0.625, 0.7606, 0.625, 0.9894, 0.5934, 0.9894, 0.5934, 0.25, 0.625, 0.25, 0.625, 0.2606, 0.5934, 0.2606, 0.5934, 0.2606, 0.625, 0.2606, 0.625, 0.4894, 0.5934, 0.4894, 0.375, 0.2606, 0.4066, 0.2606, 0.4066, 0.4894, 0.375, 0.4894, 0.4066, 0.2606, 0.5934, 0.2606, 0.5934, 0.4894, 0.4066, 0.4894, 0.375, 0.25, 0.4066, 0.25, 0.4066, 0.2606, 0.375, 0.2606, 0.4066, 0.25, 0.5934, 0.25, 0.5934, 0.2606, 0.4066, 0.2606, 0.375, 0.7606, 0.4066, 0.7606, 0.4066, 0.9894, 0.375, 0.9894, 0.5934, 0.7606, 0.5934, 0.9894, 0.5934, 0.9894, 0.5934, 0.7606, 0.375, 0.75, 0.4066, 0.75, 0.4066, 0.7606, 0.375, 0.7606, 0.4066, 0.75, 0.5934, 0.75, 0.5934, 0.7606, 0.4066, 0.7606, 0.375, 0.9894, 0.4066, 0.9894, 0.4066, 1.0, 0.375, 1.0, 0.4066, 0.9894, 0.5934, 0.9894, 0.5934, 1.0, 0.4066, 1.0, 0.375, 0.5, 0.4066, 0.5, 0.4066, 0.75, 0.375, 0.75, 0.4066, 0.5, 0.5934, 0.5, 0.5934, 0.75, 0.4066, 0.75, 0.375, 0.4894, 0.4066, 0.4894, 0.4066, 0.5, 0.375, 0.5, 0.4066, 0.4894, 0.5934, 0.4894, 0.5934, 0.5, 0.4066, 0.5, 0.375, 0.0, 0.4066, 0.0, 0.4066, 0.25, 0.375, 0.25, 0.4066, 0.0, 0.5934, 0.0, 0.5934, 0.25, 0.4066, 0.25, 0.4066, 0.7606, 0.5934, 0.7606, 0.5934, 0.9894, 0.4066, 0.9894, 0.5934, 0.9894, 0.4066, 0.9894, 0.4066, 0.9894, 0.5934, 0.9894, 0.4066, 0.7606, 0.5934, 0.7606, 0.5934, 0.7606, 0.4066, 0.7606, 0.4066, 0.9894, 0.4066, 0.7606, 0.4066, 0.7606, 0.4066, 0.9894])
me_cube_001.materials.append(mat_rak_tv)
me_cube_001.update()
me_cylinder = bpy.data.meshes.new('Cylinder')
me_cylinder.from_pydata([(0.0, 1.0, -1.0), (7.285e-08, 0.8472, 1.0), (0.1951, 0.9808, -1.0), (0.1653, 0.8309, 1.0), (0.3827, 0.9239, -1.0), (0.3242, 0.7827, 1.0), (0.5556, 0.8315, -1.0), (0.4707, 0.7044, 1.0), (0.7071, 0.7071, -1.0), (0.5991, 0.5991, 1.0), (0.8315, 0.5556, -1.0), (0.7044, 0.4707, 1.0), (0.9239, 0.3827, -1.0), (0.7827, 0.3242, 1.0), (0.9808, 0.1951, -1.0), (0.8309, 0.1653, 1.0), (1.0, 0.0, -1.0), (0.8472, 2.186e-07, 1.0), (0.9808, -0.1951, -1.0), (0.8309, -0.1653, 1.0), (0.9239, -0.3827, -1.0), (0.7827, -0.3242, 1.0), (0.8315, -0.5556, -1.0), (0.7044, -0.4707, 1.0), (0.7071, -0.7071, -1.0), (0.5991, -0.5991, 1.0), (0.5556, -0.8315, -1.0), (0.4707, -0.7044, 1.0), (0.3827, -0.9239, -1.0), (0.3242, -0.7827, 1.0), (0.1951, -0.9808, -1.0), (0.1653, -0.8309, 1.0), (0.0, -1.0, -1.0), (7.285e-08, -0.8472, 1.0), (-0.1951, -0.9808, -1.0), (-0.1653, -0.8309, 1.0), (-0.3827, -0.9239, -1.0), (-0.3242, -0.7827, 1.0), (-0.5556, -0.8315, -1.0), (-0.4707, -0.7044, 1.0), (-0.7071, -0.7071, -1.0), (-0.5991, -0.5991, 1.0), (-0.8315, -0.5556, -1.0), (-0.7044, -0.4707, 1.0), (-0.9239, -0.3827, -1.0), (-0.7827, -0.3242, 1.0), (-0.9808, -0.1951, -1.0), (-0.8309, -0.1653, 1.0), (-1.0, 0.0, -1.0), (-0.8472, 2.186e-07, 1.0), (-0.9808, 0.1951, -1.0), (-0.8309, 0.1653, 1.0), (-0.9239, 0.3827, -1.0), (-0.7827, 0.3242, 1.0), (-0.8315, 0.5556, -1.0), (-0.7044, 0.4707, 1.0), (-0.7071, 0.7071, -1.0), (-0.5991, 0.5991, 1.0), (-0.5556, 0.8315, -1.0), (-0.4707, 0.7044, 1.0), (-0.3827, 0.9239, -1.0), (-0.3242, 0.7827, 1.0), (-0.1951, 0.9808, -1.0), (-0.1653, 0.8309, 1.0), (0.02619, 0.1317, 1.0), (7.285e-08, 0.1343, 1.0), (-0.02619, 0.1317, 1.0), (-0.05138, 0.124, 1.0), (-0.07459, 0.1116, 1.0), (-0.09494, 0.09494, 1.0), (-0.1116, 0.07459, 1.0), (-0.124, 0.05138, 1.0), (-0.1317, 0.02619, 1.0), (-0.1343, 2.186e-07, 1.0), (-0.1317, -0.02619, 1.0), (-0.124, -0.05138, 1.0), (-0.1116, -0.07459, 1.0), (-0.09494, -0.09494, 1.0), (-0.07459, -0.1116, 1.0), (-0.05138, -0.124, 1.0), (-0.02619, -0.1317, 1.0), (7.285e-08, -0.1343, 1.0), (0.02619, -0.1317, 1.0), (0.05138, -0.124, 1.0), (0.07459, -0.1116, 1.0), (0.09494, -0.09494, 1.0), (0.1116, -0.07459, 1.0), (0.124, -0.05138, 1.0), (0.1317, -0.02619, 1.0), (0.1343, 2.186e-07, 1.0), (0.1317, 0.02619, 1.0), (0.124, 0.05138, 1.0), (0.1116, 0.07459, 1.0), (0.09494, 0.09494, 1.0), (0.07459, 0.1116, 1.0), (0.05138, 0.124, 1.0), (0.02619, 0.1317, 43.9), (-3.381e-08, 0.1343, 43.9), (0.05138, 0.124, 43.9), (-0.02619, 0.1317, 43.9), (-0.05138, 0.124, 43.9), (-0.07459, 0.1116, 43.9), (-0.09494, 0.09494, 43.9), (-0.1116, 0.07459, 43.9), (-0.124, 0.05138, 43.9), (-0.1317, 0.02619, 43.9), (-0.1343, 2.186e-07, 43.9), (-0.1317, -0.02619, 43.9), (-0.124, -0.05138, 43.9), (-0.1116, -0.07459, 43.9), (-0.09494, -0.09494, 43.9), (-0.07459, -0.1116, 43.9), (-0.05138, -0.124, 43.9), (-0.02619, -0.1317, 43.9), (-3.381e-08, -0.1343, 43.9), (0.02619, -0.1317, 43.9), (0.05138, -0.124, 43.9), (0.07459, -0.1116, 43.9), (0.09494, -0.09494, 43.9), (0.1116, -0.07459, 43.9), (0.124, -0.05138, 43.9), (0.1317, -0.02619, 43.9), (0.1343, 2.186e-07, 43.9), (0.1317, 0.02619, 43.9), (0.124, 0.05138, 43.9), (0.1116, 0.07459, 43.9), (0.09494, 0.09494, 43.9), (0.07459, 0.1116, 43.9)], [], [(0, 1, 3, 2), (2, 3, 5, 4), (4, 5, 7, 6), (6, 7, 9, 8), (8, 9, 11, 10), (10, 11, 13, 12), (12, 13, 15, 14), (14, 15, 17, 16), (16, 17, 19, 18), (18, 19, 21, 20), (20, 21, 23, 22), (22, 23, 25, 24), (24, 25, 27, 26), (26, 27, 29, 28), (28, 29, 31, 30), (30, 31, 33, 32), (32, 33, 35, 34), (34, 35, 37, 36), (36, 37, 39, 38), (38, 39, 41, 40), (40, 41, 43, 42), (42, 43, 45, 44), (44, 45, 47, 46), (46, 47, 49, 48), (48, 49, 51, 50), (50, 51, 53, 52), (52, 53, 55, 54), (54, 55, 57, 56), (56, 57, 59, 58), (58, 59, 61, 60), (79, 80, 113, 112), (60, 61, 63, 62), (62, 63, 1, 0), (0, 2, 4, 6, 8, 10, 12, 14, 16, 18, 20, 22, 24, 26, 28, 30, 32, 34, 36, 38, 40, 42, 44, 46, 48, 50, 52, 54, 56, 58, 60, 62), (3, 1, 65, 64), (1, 63, 66, 65), (63, 61, 67, 66), (61, 59, 68, 67), (59, 57, 69, 68), (57, 55, 70, 69), (55, 53, 71, 70), (53, 51, 72, 71), (51, 49, 73, 72), (49, 47, 74, 73), (47, 45, 75, 74), (45, 43, 76, 75), (43, 41, 77, 76), (41, 39, 78, 77), (39, 37, 79, 78), (37, 35, 80, 79), (35, 33, 81, 80), (33, 31, 82, 81), (31, 29, 83, 82), (29, 27, 84, 83), (27, 25, 85, 84), (25, 23, 86, 85), (23, 21, 87, 86), (21, 19, 88, 87), (19, 17, 89, 88), (17, 15, 90, 89), (15, 13, 91, 90), (13, 11, 92, 91), (11, 9, 93, 92), (9, 7, 94, 93), (7, 5, 95, 94), (5, 3, 64, 95), (96, 97, 99, 100, 101, 102, 103, 104, 105, 106, 107, 108, 109, 110, 111, 112, 113, 114, 115, 116, 117, 118, 119, 120, 121, 122, 123, 124, 125, 126, 127, 98), (66, 67, 100, 99), (93, 94, 127, 126), (80, 81, 114, 113), (67, 68, 101, 100), (94, 95, 98, 127), (81, 82, 115, 114), (68, 69, 102, 101), (82, 83, 116, 115), (69, 70, 103, 102), (83, 84, 117, 116), (70, 71, 104, 103), (84, 85, 118, 117), (71, 72, 105, 104), (85, 86, 119, 118), (72, 73, 106, 105), (86, 87, 120, 119), (73, 74, 107, 106), (87, 88, 121, 120), (74, 75, 108, 107), (88, 89, 122, 121), (75, 76, 109, 108), (89, 90, 123, 122), (76, 77, 110, 109), (64, 65, 97, 96), (90, 91, 124, 123), (77, 78, 111, 110), (95, 64, 96, 98), (91, 92, 125, 124), (78, 79, 112, 111), (65, 66, 99, 97), (92, 93, 126, 125)])
_uv = me_cylinder.uv_layers.new(name='UVMap')
_uv.uv.foreach_set('vector', [1.0, 0.5, 1.0, 1.0, 0.9688, 1.0, 0.9688, 0.5, 0.9688, 0.5, 0.9688, 1.0, 0.9375, 1.0, 0.9375, 0.5, 0.9375, 0.5, 0.9375, 1.0, 0.9062, 1.0, 0.9062, 0.5, 0.9062, 0.5, 0.9062, 1.0, 0.875, 1.0, 0.875, 0.5, 0.875, 0.5, 0.875, 1.0, 0.8438, 1.0, 0.8438, 0.5, 0.8438, 0.5, 0.8438, 1.0, 0.8125, 1.0, 0.8125, 0.5, 0.8125, 0.5, 0.8125, 1.0, 0.7812, 1.0, 0.7812, 0.5, 0.7812, 0.5, 0.7812, 1.0, 0.75, 1.0, 0.75, 0.5, 0.75, 0.5, 0.75, 1.0, 0.7188, 1.0, 0.7188, 0.5, 0.7188, 0.5, 0.7188, 1.0, 0.6875, 1.0, 0.6875, 0.5, 0.6875, 0.5, 0.6875, 1.0, 0.6562, 1.0, 0.6562, 0.5, 0.6562, 0.5, 0.6562, 1.0, 0.625, 1.0, 0.625, 0.5, 0.625, 0.5, 0.625, 1.0, 0.5938, 1.0, 0.5938, 0.5, 0.5938, 0.5, 0.5938, 1.0, 0.5625, 1.0, 0.5625, 0.5, 0.5625, 0.5, 0.5625, 1.0, 0.5312, 1.0, 0.5312, 0.5, 0.5312, 0.5, 0.5312, 1.0, 0.5, 1.0, 0.5, 0.5, 0.5, 0.5, 0.5, 1.0, 0.4688, 1.0, 0.4688, 0.5, 0.4688, 0.5, 0.4688, 1.0, 0.4375, 1.0, 0.4375, 0.5, 0.4375, 0.5, 0.4375, 1.0, 0.4062, 1.0, 0.4062, 0.5, 0.4062, 0.5, 0.4062, 1.0, 0.375, 1.0, 0.375, 0.5, 0.375, 0.5, 0.375, 1.0, 0.3438, 1.0, 0.3438, 0.5, 0.3438, 0.5, 0.3438, 1.0, 0.3125, 1.0, 0.3125, 0.5, 0.3125, 0.5, 0.3125, 1.0, 0.2812, 1.0, 0.2812, 0.5, 0.2812, 0.5, 0.2812, 1.0, 0.25, 1.0, 0.25, 0.5, 0.25, 0.5, 0.25, 1.0, 0.2188, 1.0, 0.2188, 0.5, 0.2188, 0.5, 0.2188, 1.0, 0.1875, 1.0, 0.1875, 0.5, 0.1875, 0.5, 0.1875, 1.0, 0.1562, 1.0, 0.1562, 0.5, 0.1562, 0.5, 0.1562, 1.0, 0.125, 1.0, 0.125, 0.5, 0.125, 0.5, 0.125, 1.0, 0.09375, 1.0, 0.09375, 0.5, 0.09375, 0.5, 0.09375, 1.0, 0.0625, 1.0, 0.0625, 0.5, 0.2354, 0.2149, 0.2426, 0.2127, 0.2426, 0.2127, 0.2354, 0.2149, 0.0625, 0.5, 0.0625, 1.0, 0.03125, 1.0, 0.03125, 0.5, 0.03125, 0.5, 0.03125, 1.0, 0.0, 1.0, 0.0, 0.5, 0.75, 0.49, 0.7968, 0.4854, 0.8418, 0.4717, 0.8833, 0.4496, 0.9197, 0.4197, 0.9496, 0.3833, 0.9717, 0.3418, 0.9854, 0.2968, 0.99, 0.25, 0.9854, 0.2032, 0.9717, 0.1582, 0.9496, 0.1167, 0.9197, 0.08029, 0.8833, 0.05045, 0.8418, 0.02827, 0.7968, 0.01461, 0.75, 0.01, 0.7032, 0.01461, 0.6582, 0.02827, 0.6167, 0.05045, 0.5803, 0.08029, 0.5504, 0.1167, 0.5283, 0.1582, 0.5146, 0.2032, 0.51, 0.25, 0.5146, 0.2968, 0.5283, 0.3418, 0.5504, 0.3833, 0.5803, 0.4197, 0.6167, 0.4496, 0.6582, 0.4717, 0.7032, 0.4854, 0.2968, 0.4854, 0.25, 0.49, 0.25, 0.288, 0.2574, 0.2873, 0.25, 0.49, 0.2032, 0.4854, 0.2426, 0.2873, 0.25, 0.288, 0.2032, 0.4854, 0.1582, 0.4717, 0.2354, 0.2851, 0.2426, 0.2873, 0.1582, 0.4717, 0.1167, 0.4496, 0.2289, 0.2816, 0.2354, 0.2851, 0.1167, 0.4496, 0.08029, 0.4197, 0.2231, 0.2769, 0.2289, 0.2816, 0.08029, 0.4197, 0.05045, 0.3833, 0.2184, 0.2711, 0.2231, 0.2769, 0.05045, 0.3833, 0.02827, 0.3418, 0.2149, 0.2646, 0.2184, 0.2711, 0.02827, 0.3418, 0.01461, 0.2968, 0.2127, 0.2574, 0.2149, 0.2646, 0.01461, 0.2968, 0.01, 0.25, 0.212, 0.25, 0.2127, 0.2574, 0.01, 0.25, 0.01461, 0.2032, 0.2127, 0.2426, 0.212, 0.25, 0.01461, 0.2032, 0.02827, 0.1582, 0.2149, 0.2354, 0.2127, 0.2426, 0.02827, 0.1582, 0.05045, 0.1167, 0.2184, 0.2289, 0.2149, 0.2354, 0.05045, 0.1167, 0.08029, 0.08029, 0.2231, 0.2231, 0.2184, 0.2289, 0.08029, 0.08029, 0.1167, 0.05045, 0.2289, 0.2184, 0.2231, 0.2231, 0.1167, 0.05045, 0.1582, 0.02827, 0.2354, 0.2149, 0.2289, 0.2184, 0.1582, 0.02827, 0.2032, 0.01461, 0.2426, 0.2127, 0.2354, 0.2149, 0.2032, 0.01461, 0.25, 0.01, 0.25, 0.212, 0.2426, 0.2127, 0.25, 0.01, 0.2968, 0.01461, 0.2574, 0.2127, 0.25, 0.212, 0.2968, 0.01461, 0.3418, 0.02827, 0.2646, 0.2149, 0.2574, 0.2127, 0.3418, 0.02827, 0.3833, 0.05045, 0.2711, 0.2184, 0.2646, 0.2149, 0.3833, 0.05045, 0.4197, 0.08029, 0.2769, 0.2231, 0.2711, 0.2184, 0.4197, 0.08029, 0.4496, 0.1167, 0.2816, 0.2289, 0.2769, 0.2231, 0.4496, 0.1167, 0.4717, 0.1582, 0.2851, 0.2354, 0.2816, 0.2289, 0.4717, 0.1582, 0.4854, 0.2032, 0.2873, 0.2426, 0.2851, 0.2354, 0.4854, 0.2032, 0.49, 0.25, 0.288, 0.25, 0.2873, 0.2426, 0.49, 0.25, 0.4854, 0.2968, 0.2873, 0.2574, 0.288, 0.25, 0.4854, 0.2968, 0.4717, 0.3418, 0.2851, 0.2646, 0.2873, 0.2574, 0.4717, 0.3418, 0.4496, 0.3833, 0.2816, 0.2711, 0.2851, 0.2646, 0.4496, 0.3833, 0.4197, 0.4197, 0.2769, 0.2769, 0.2816, 0.2711, 0.4197, 0.4197, 0.3833, 0.4496, 0.2711, 0.2816, 0.2769, 0.2769, 0.3833, 0.4496, 0.3418, 0.4717, 0.2646, 0.2851, 0.2711, 0.2816, 0.3418, 0.4717, 0.2968, 0.4854, 0.2574, 0.2873, 0.2646, 0.2851, 0.2574, 0.2873, 0.25, 0.288, 0.2426, 0.2873, 0.2354, 0.2851, 0.2289, 0.2816, 0.2231, 0.2769, 0.2184, 0.2711, 0.2149, 0.2646, 0.2127, 0.2574, 0.212, 0.25, 0.2127, 0.2426, 0.2149, 0.2354, 0.2184, 0.2289, 0.2231, 0.2231, 0.2289, 0.2184, 0.2354, 0.2149, 0.2426, 0.2127, 0.25, 0.212, 0.2574, 0.2127, 0.2646, 0.2149, 0.2711, 0.2184, 0.2769, 0.2231, 0.2816, 0.2289, 0.2851, 0.2354, 0.2873, 0.2426, 0.288, 0.25, 0.2873, 0.2574, 0.2851, 0.2646, 0.2816, 0.2711, 0.2769, 0.2769, 0.2711, 0.2816, 0.2646, 0.2851, 0.2426, 0.2873, 0.2354, 0.2851, 0.2354, 0.2851, 0.2426, 0.2873, 0.2769, 0.2769, 0.2711, 0.2816, 0.2711, 0.2816, 0.2769, 0.2769, 0.2426, 0.2127, 0.25, 0.212, 0.25, 0.212, 0.2426, 0.2127, 0.2354, 0.2851, 0.2289, 0.2816, 0.2289, 0.2816, 0.2354, 0.2851, 0.2711, 0.2816, 0.2646, 0.2851, 0.2646, 0.2851, 0.2711, 0.2816, 0.25, 0.212, 0.2574, 0.2127, 0.2574, 0.2127, 0.25, 0.212, 0.2289, 0.2816, 0.2231, 0.2769, 0.2231, 0.2769, 0.2289, 0.2816, 0.2574, 0.2127, 0.2646, 0.2149, 0.2646, 0.2149, 0.2574, 0.2127, 0.2231, 0.2769, 0.2184, 0.2711, 0.2184, 0.2711, 0.2231, 0.2769, 0.2646, 0.2149, 0.2711, 0.2184, 0.2711, 0.2184, 0.2646, 0.2149, 0.2184, 0.2711, 0.2149, 0.2646, 0.2149, 0.2646, 0.2184, 0.2711, 0.2711, 0.2184, 0.2769, 0.2231, 0.2769, 0.2231, 0.2711, 0.2184, 0.2149, 0.2646, 0.2127, 0.2574, 0.2127, 0.2574, 0.2149, 0.2646, 0.2769, 0.2231, 0.2816, 0.2289, 0.2816, 0.2289, 0.2769, 0.2231, 0.2127, 0.2574, 0.212, 0.25, 0.212, 0.25, 0.2127, 0.2574, 0.2816, 0.2289, 0.2851, 0.2354, 0.2851, 0.2354, 0.2816, 0.2289, 0.212, 0.25, 0.2127, 0.2426, 0.2127, 0.2426, 0.212, 0.25, 0.2851, 0.2354, 0.2873, 0.2426, 0.2873, 0.2426, 0.2851, 0.2354, 0.2127, 0.2426, 0.2149, 0.2354, 0.2149, 0.2354, 0.2127, 0.2426, 0.2873, 0.2426, 0.288, 0.25, 0.288, 0.25, 0.2873, 0.2426, 0.2149, 0.2354, 0.2184, 0.2289, 0.2184, 0.2289, 0.2149, 0.2354, 0.288, 0.25, 0.2873, 0.2574, 0.2873, 0.2574, 0.288, 0.25, 0.2184, 0.2289, 0.2231, 0.2231, 0.2231, 0.2231, 0.2184, 0.2289, 0.2574, 0.2873, 0.25, 0.288, 0.25, 0.288, 0.2574, 0.2873, 0.2873, 0.2574, 0.2851, 0.2646, 0.2851, 0.2646, 0.2873, 0.2574, 0.2231, 0.2231, 0.2289, 0.2184, 0.2289, 0.2184, 0.2231, 0.2231, 0.2646, 0.2851, 0.2574, 0.2873, 0.2574, 0.2873, 0.2646, 0.2851, 0.2851, 0.2646, 0.2816, 0.2711, 0.2816, 0.2711, 0.2851, 0.2646, 0.2289, 0.2184, 0.2354, 0.2149, 0.2354, 0.2149, 0.2289, 0.2184, 0.25, 0.288, 0.2426, 0.2873, 0.2426, 0.2873, 0.25, 0.288, 0.2816, 0.2711, 0.2769, 0.2769, 0.2769, 0.2769, 0.2816, 0.2711])
me_cylinder.materials.append(mat_tiang_lampu)
me_cylinder.materials.append(None)
me_cylinder.update()
me_circle = bpy.data.meshes.new('Circle')
me_circle.from_pydata([(0.0, 0.6322, 5.261e-07), (-0.1233, 0.6201, 5.261e-07), (-0.2419, 0.5841, 5.261e-07), (-0.3512, 0.5257, 5.261e-07), (-0.4471, 0.4471, 5.261e-07), (-0.5257, 0.3512, 5.261e-07), (-0.5841, 0.2419, 5.261e-07), (-0.6201, 0.1233, 5.261e-07), (-0.6322, 0.0, 5.261e-07), (-0.6201, -0.1233, 5.261e-07), (-0.5841, -0.2419, 5.261e-07), (-0.5257, -0.3512, 5.261e-07), (-0.4471, -0.4471, 5.261e-07), (-0.3512, -0.5257, 5.261e-07), (-0.2419, -0.5841, 5.261e-07), (-0.1233, -0.6201, 5.261e-07), (0.0, -0.6322, 5.261e-07), (0.1233, -0.6201, 5.261e-07), (0.2419, -0.5841, 5.261e-07), (0.3512, -0.5257, 5.261e-07), (0.4471, -0.4471, 5.261e-07), (0.5257, -0.3512, 5.261e-07), (0.5841, -0.2419, 5.261e-07), (0.6201, -0.1233, 5.261e-07), (0.6322, 0.0, 5.261e-07), (0.6201, 0.1233, 5.261e-07), (0.5841, 0.2419, 5.261e-07), (0.5257, 0.3512, 5.261e-07), (0.4471, 0.4471, 5.261e-07), (0.3512, 0.5257, 5.261e-07), (0.2419, 0.5841, 5.261e-07), (0.1233, 0.6201, 5.261e-07), (-7.953e-08, 0.7447, -0.8969), (-0.1453, 0.7304, -0.8969), (-0.285, 0.688, -0.8969), (-0.4138, 0.6192, -0.8969), (-0.5266, 0.5266, -0.8969), (-0.6192, 0.4138, -0.8969), (-0.688, 0.285, -0.8969), (-0.7304, 0.1453, -0.8969), (-0.7447, 1.644e-07, -0.8969), (-0.7304, -0.1453, -0.8969), (-0.688, -0.285, -0.8969), (-0.6192, -0.4138, -0.8969), (-0.5266, -0.5266, -0.8969), (-0.4138, -0.6192, -0.8969), (-0.285, -0.688, -0.8969), (-0.1453, -0.7304, -0.8969), (-7.953e-08, -0.7447, -0.8969), (0.1453, -0.7304, -0.8969), (0.285, -0.688, -0.8969), (0.4138, -0.6192, -0.8969), (0.5266, -0.5266, -0.8969), (0.6192, -0.4138, -0.8969), (0.688, -0.285, -0.8969), (0.7304, -0.1453, -0.8969), (0.7447, 1.644e-07, -0.8969), (0.7304, 0.1453, -0.8969), (0.688, 0.285, -0.8969), (0.6192, 0.4138, -0.8969), (0.5266, 0.5266, -0.8969), (0.4138, 0.6192, -0.8969), (0.285, 0.688, -0.8969), (0.1453, 0.7304, -0.8969)], [], [(4, 3, 35, 36), (31, 30, 62, 63), (18, 17, 49, 50), (5, 4, 36, 37), (0, 31, 63, 32), (19, 18, 50, 51), (6, 5, 37, 38), (20, 19, 51, 52), (7, 6, 38, 39), (21, 20, 52, 53), (8, 7, 39, 40), (22, 21, 53, 54), (9, 8, 40, 41), (23, 22, 54, 55), (10, 9, 41, 42), (24, 23, 55, 56), (11, 10, 42, 43), (25, 24, 56, 57), (12, 11, 43, 44), (26, 25, 57, 58), (13, 12, 44, 45), (27, 26, 58, 59), (14, 13, 45, 46), (1, 0, 32, 33), (28, 27, 59, 60), (15, 14, 46, 47), (2, 1, 33, 34), (29, 28, 60, 61), (16, 15, 47, 48), (3, 2, 34, 35), (30, 29, 61, 62), (17, 16, 48, 49)])
_uv = me_circle.uv_layers.new(name='UVMap')
_uv.uv.foreach_set('vector', [0.0, 0.0, 0.0, 0.0, 0.0, 0.0, 0.0, 0.0, 0.0, 0.0, 0.0, 0.0, 0.0, 0.0, 0.0, 0.0, 0.0, 0.0, 0.0, 0.0, 0.0, 0.0, 0.0, 0.0, 0.0, 0.0, 0.0, 0.0, 0.0, 0.0, 0.0, 0.0, 0.0, 0.0, 0.0, 0.0, 0.0, 0.0, 0.0, 0.0, 0.0, 0.0, 0.0, 0.0, 0.0, 0.0, 0.0, 0.0, 0.0, 0.0, 0.0, 0.0, 0.0, 0.0, 0.0, 0.0, 0.0, 0.0, 0.0, 0.0, 0.0, 0.0, 0.0, 0.0, 0.0, 0.0, 0.0, 0.0, 0.0, 0.0, 0.0, 0.0, 0.0, 0.0, 0.0, 0.0, 0.0, 0.0, 0.0, 0.0, 0.0, 0.0, 0.0, 0.0, 0.0, 0.0, 0.0, 0.0, 0.0, 0.0, 0.0, 0.0, 0.0, 0.0, 0.0, 0.0, 0.0, 0.0, 0.0, 0.0, 0.0, 0.0, 0.0, 0.0, 0.0, 0.0, 0.0, 0.0, 0.0, 0.0, 0.0, 0.0, 0.0, 0.0, 0.0, 0.0, 0.0, 0.0, 0.0, 0.0, 0.0, 0.0, 0.0, 0.0, 0.0, 0.0, 0.0, 0.0, 0.0, 0.0, 0.0, 0.0, 0.0, 0.0, 0.0, 0.0, 0.0, 0.0, 0.0, 0.0, 0.0, 0.0, 0.0, 0.0, 0.0, 0.0, 0.0, 0.0, 0.0, 0.0, 0.0, 0.0, 0.0, 0.0, 0.0, 0.0, 0.0, 0.0, 0.0, 0.0, 0.0, 0.0, 0.0, 0.0, 0.0, 0.0, 0.0, 0.0, 0.0, 0.0, 0.0, 0.0, 0.0, 0.0, 0.0, 0.0, 0.0, 0.0, 0.0, 0.0, 0.0, 0.0, 0.0, 0.0, 0.0, 0.0, 0.0, 0.0, 0.0, 0.0, 0.0, 0.0, 0.0, 0.0, 0.0, 0.0, 0.0, 0.0, 0.0, 0.0, 0.0, 0.0, 0.0, 0.0, 0.0, 0.0, 0.0, 0.0, 0.0, 0.0, 0.0, 0.0, 0.0, 0.0, 0.0, 0.0, 0.0, 0.0, 0.0, 0.0, 0.0, 0.0, 0.0, 0.0, 0.0, 0.0, 0.0, 0.0, 0.0, 0.0, 0.0, 0.0, 0.0, 0.0, 0.0, 0.0, 0.0, 0.0, 0.0, 0.0, 0.0, 0.0, 0.0, 0.0, 0.0, 0.0, 0.0, 0.0, 0.0, 0.0, 0.0, 0.0, 0.0, 0.0, 0.0, 0.0])
me_circle.materials.append(mat_lampusudut)
me_circle.update()
me_plane_007 = bpy.data.meshes.new('Plane.007')
me_plane_007.from_pydata([(-1.0, -1.0, 0.0), (1.0, -1.0, 0.0), (-1.0, 1.0, 0.0), (1.0, 1.0, 0.0), (-1.0, 0.0, 0.0), (1.0, 0.0, 0.0), (0.0, -1.0, 0.0), (0.0, 1.0, 0.0), (0.0, 0.0, 0.0), (0.07191, 0.07191, 0.0), (0.9281, 0.07191, 0.0), (0.9281, 0.9281, 0.0), (0.07191, 0.9281, 0.0), (0.07191, -0.9281, 0.0), (0.9281, -0.9281, 0.0), (0.9281, -0.07191, 0.0), (0.07191, -0.07191, 0.0), (-0.9281, -0.9281, 0.0), (-0.07191, -0.9281, 0.0), (-0.07191, -0.07191, 0.0), (-0.9281, -0.07191, 0.0), (-0.9281, 0.07191, 0.0), (-0.07191, 0.07191, 0.0), (-0.07191, 0.9281, 0.0), (-0.9281, 0.9281, 0.0), (-0.9281, -0.07191, 0.09843), (-0.9281, -0.9281, 0.09843), (0.07191, -0.9281, 0.09843), (0.9281, -0.9281, 0.09843), (0.9281, 0.07191, 0.09843), (0.9281, 0.9281, 0.09843), (-0.07191, 0.9281, 0.09843), (-0.9281, 0.9281, 0.09843), (-0.9281, 0.07191, 0.09843), (0.9281, -0.07191, 0.09843), (0.0, 0.0, 0.09843), (-1.0, 0.0, 0.09843), (-0.07191, -0.9281, 0.09843), (0.07191, 0.9281, 0.09843), (1.0, 0.0, 0.09843), (0.0, -1.0, 0.09843), (0.0, 1.0, 0.09843), (0.07191, 0.07191, 0.09843), (1.0, 1.0, 0.09843), (0.07191, -0.07191, 0.09843), (1.0, -1.0, 0.09843), (-0.07191, -0.07191, 0.09843), (-1.0, -1.0, 0.09843), (-0.07191, 0.07191, 0.09843), (-1.0, 1.0, 0.09843), (-0.9281, -0.07191, 0.02055), (-0.9281, -0.9281, 0.02055), (0.07191, -0.9281, 0.02055), (0.9281, -0.9281, 0.02055), (0.9281, 0.07191, 0.02055), (0.9281, 0.9281, 0.02055), (-0.07191, 0.9281, 0.02055), (-0.9281, 0.9281, 0.02055), (-0.9281, 0.07191, 0.02055), (0.9281, -0.07191, 0.02055), (-0.07191, -0.9281, 0.02055), (0.07191, 0.9281, 0.02055), (0.07191, 0.07191, 0.02055), (0.07191, -0.07191, 0.02055), (-0.07191, -0.07191, 0.02055), (-0.07191, 0.07191, 0.02055)], [], [(9, 12, 11, 10), (13, 16, 15, 14), (17, 20, 19, 18), (21, 24, 23, 22), (8, 9, 10, 5), (5, 10, 11, 3), (3, 11, 12, 7), (7, 12, 9, 8), (6, 13, 14, 1), (1, 14, 15, 5), (5, 15, 16, 8), (8, 16, 13, 6), (0, 17, 18, 6), (6, 18, 19, 8), (8, 19, 20, 4), (4, 20, 17, 0), (4, 21, 22, 8), (8, 22, 23, 7), (7, 23, 24, 2), (2, 24, 21, 4), (33, 48, 65, 58), (34, 44, 63, 59), (37, 46, 64, 60), (38, 42, 62, 61), (35, 39, 29, 42), (39, 43, 30, 29), (43, 41, 38, 30), (41, 35, 42, 38), (40, 45, 28, 27), (45, 39, 34, 28), (39, 35, 44, 34), (35, 40, 27, 44), (47, 40, 37, 26), (40, 35, 46, 37), (35, 36, 25, 46), (36, 47, 26, 25), (36, 35, 48, 33), (35, 41, 31, 48), (41, 49, 32, 31), (49, 36, 33, 32), (5, 3, 43, 39), (1, 5, 39, 45), (2, 4, 36, 49), (7, 2, 49, 41), (0, 6, 40, 47), (4, 0, 47, 36), (6, 1, 45, 40), (3, 7, 41, 43), (62, 54, 55, 61), (52, 53, 59, 63), (51, 60, 64, 50), (58, 65, 56, 57), (46, 25, 50, 64), (26, 37, 60, 51), (48, 31, 56, 65), (25, 26, 51, 50), (30, 38, 61, 55), (27, 28, 53, 52), (29, 30, 55, 54), (31, 32, 57, 56), (32, 33, 58, 57), (42, 29, 54, 62), (28, 34, 59, 53), (44, 27, 52, 63)])
me_plane_007.polygons.foreach_set('material_index', [0, 0, 0, 0, 0, 0, 0, 0, 0, 0, 0, 0, 0, 0, 0, 0, 0, 0, 0, 0, 0, 0, 0, 0, 0, 0, 0, 0, 0, 0, 0, 0, 0, 0, 0, 0, 0, 0, 0, 0, 0, 0, 0, 0, 0, 0, 0, 0, 1, 1, 1, 1, 0, 0, 0, 0, 0, 0, 0, 0, 0, 0, 0, 0])
_uv = me_plane_007.uv_layers.new(name='UVMap')
_uv.uv.foreach_set('vector', [0.536, 0.536, 0.536, 0.964, 0.964, 0.964, 0.964, 0.536, 0.536, 0.03595, 0.536, 0.464, 0.964, 0.464, 0.964, 0.03595, 0.03595, 0.03595, 0.03595, 0.464, 0.464, 0.464, 0.464, 0.03595, 0.03595, 0.536, 0.03595, 0.964, 0.464, 0.964, 0.464, 0.536, 0.5, 0.5, 0.536, 0.536, 0.964, 0.536, 1.0, 0.5, 1.0, 0.5, 0.964, 0.536, 0.964, 0.964, 1.0, 1.0, 1.0, 1.0, 0.964, 0.964, 0.536, 0.964, 0.5, 1.0, 0.5, 1.0, 0.536, 0.964, 0.536, 0.536, 0.5, 0.5, 0.5, 0.0, 0.536, 0.03595, 0.964, 0.03595, 1.0, 0.0, 1.0, 0.0, 0.964, 0.03595, 0.964, 0.464, 1.0, 0.5, 1.0, 0.5, 0.964, 0.464, 0.536, 0.464, 0.5, 0.5, 0.5, 0.5, 0.536, 0.464, 0.536, 0.03595, 0.5, 0.0, 0.0, 0.0, 0.03595, 0.03595, 0.464, 0.03595, 0.5, 0.0, 0.5, 0.0, 0.464, 0.03595, 0.464, 0.464, 0.5, 0.5, 0.5, 0.5, 0.464, 0.464, 0.03595, 0.464, 0.0, 0.5, 0.0, 0.5, 0.03595, 0.464, 0.03595, 0.03595, 0.0, 0.0, 0.0, 0.5, 0.03595, 0.536, 0.464, 0.536, 0.5, 0.5, 0.5, 0.5, 0.464, 0.536, 0.464, 0.964, 0.5, 1.0, 0.5, 1.0, 0.464, 0.964, 0.03595, 0.964, 0.0, 1.0, 0.0, 1.0, 0.03595, 0.964, 0.03595, 0.536, 0.0, 0.5, 0.03595, 0.536, 0.464, 0.536, 0.464, 0.536, 0.03595, 0.536, 0.964, 0.464, 0.536, 0.464, 0.536, 0.464, 0.964, 0.464, 0.464, 0.03595, 0.464, 0.464, 0.464, 0.464, 0.464, 0.03595, 0.536, 0.964, 0.536, 0.536, 0.536, 0.536, 0.536, 0.964, 0.5, 0.5, 1.0, 0.5, 0.964, 0.536, 0.536, 0.536, 1.0, 0.5, 1.0, 1.0, 0.964, 0.964, 0.964, 0.536, 1.0, 1.0, 0.5, 1.0, 0.536, 0.964, 0.964, 0.964, 0.5, 1.0, 0.5, 0.5, 0.536, 0.536, 0.536, 0.964, 0.5, 0.0, 1.0, 0.0, 0.964, 0.03595, 0.536, 0.03595, 1.0, 0.0, 1.0, 0.5, 0.964, 0.464, 0.964, 0.03595, 1.0, 0.5, 0.5, 0.5, 0.536, 0.464, 0.964, 0.464, 0.5, 0.5, 0.5, 0.0, 0.536, 0.03595, 0.536, 0.464, 0.0, 0.0, 0.5, 0.0, 0.464, 0.03595, 0.03595, 0.03595, 0.5, 0.0, 0.5, 0.5, 0.464, 0.464, 0.464, 0.03595, 0.5, 0.5, 0.0, 0.5, 0.03595, 0.464, 0.464, 0.464, 0.0, 0.5, 0.0, 0.0, 0.03595, 0.03595, 0.03595, 0.464, 0.0, 0.5, 0.5, 0.5, 0.464, 0.536, 0.03595, 0.536, 0.5, 0.5, 0.5, 1.0, 0.464, 0.964, 0.464, 0.536, 0.5, 1.0, 0.0, 1.0, 0.03595, 0.964, 0.464, 0.964, 0.0, 1.0, 0.0, 0.5, 0.03595, 0.536, 0.03595, 0.964, 1.0, 0.5, 1.0, 1.0, 1.0, 1.0, 1.0, 0.5, 1.0, 0.0, 1.0, 0.5, 1.0, 0.5, 1.0, 0.0, 0.0, 1.0, 0.0, 0.5, 0.0, 0.5, 0.0, 1.0, 0.5, 1.0, 0.0, 1.0, 0.0, 1.0, 0.5, 1.0, 0.0, 0.0, 0.5, 0.0, 0.5, 0.0, 0.0, 0.0, 0.0, 0.5, 0.0, 0.0, 0.0, 0.0, 0.0, 0.5, 0.5, 0.0, 1.0, 0.0, 1.0, 0.0, 0.5, 0.0, 1.0, 1.0, 0.5, 1.0, 0.5, 1.0, 1.0, 1.0, 0.536, 0.536, 0.964, 0.536, 0.964, 0.964, 0.536, 0.964, 0.536, 0.03595, 0.964, 0.03595, 0.964, 0.464, 0.536, 0.464, 0.03595, 0.03595, 0.464, 0.03595, 0.464, 0.464, 0.03595, 0.464, 0.03595, 0.536, 0.464, 0.536, 0.464, 0.964, 0.03595, 0.964, 0.464, 0.464, 0.03595, 0.464, 0.03595, 0.464, 0.464, 0.464, 0.03595, 0.03595, 0.464, 0.03595, 0.464, 0.03595, 0.03595, 0.03595, 0.464, 0.536, 0.464, 0.964, 0.464, 0.964, 0.464, 0.536, 0.03595, 0.464, 0.03595, 0.03595, 0.03595, 0.03595, 0.03595, 0.464, 0.964, 0.964, 0.536, 0.964, 0.536, 0.964, 0.964, 0.964, 0.536, 0.03595, 0.964, 0.03595, 0.964, 0.03595, 0.536, 0.03595, 0.964, 0.536, 0.964, 0.964, 0.964, 0.964, 0.964, 0.536, 0.464, 0.964, 0.03595, 0.964, 0.03595, 0.964, 0.464, 0.964, 0.03595, 0.964, 0.03595, 0.536, 0.03595, 0.536, 0.03595, 0.964, 0.536, 0.536, 0.964, 0.536, 0.964, 0.536, 0.536, 0.536, 0.964, 0.03595, 0.964, 0.464, 0.964, 0.464, 0.964, 0.03595, 0.536, 0.464, 0.536, 0.03595, 0.536, 0.03595, 0.536, 0.464])
me_plane_007.materials.append(mat_framejendela)
me_plane_007.materials.append(mat_kacajendela)
me_plane_007.update()
me_cylinder_001 = bpy.data.meshes.new('Cylinder.001')
me_cylinder_001.from_pydata([(1.01e-08, 0.9763, -1.012), (1.209e-08, 1.294, 1.012), (0.1905, 0.9575, -1.012), (0.2525, 1.269, 1.012), (0.3736, 0.9019, -1.012), (0.4952, 1.196, 1.012), (0.5424, 0.8117, -1.012), (0.719, 1.076, 1.012), (0.6903, 0.6903, -1.012), (0.9151, 0.9151, 1.012), (0.8117, 0.5424, -1.012), (1.076, 0.719, 1.012), (0.9019, 0.3736, -1.012), (1.196, 0.4952, 1.012), (0.9575, 0.1905, -1.012), (1.269, 0.2525, 1.012), (0.9763, -3.144e-08, -1.012), (1.294, -3.646e-08, 1.012), (0.9575, -0.1905, -1.012), (1.269, -0.2525, 1.012), (0.9019, -0.3736, -1.012), (1.196, -0.4952, 1.012), (0.8117, -0.5424, -1.012), (1.076, -0.719, 1.012), (0.6903, -0.6903, -1.012), (0.9151, -0.9151, 1.012), (0.5424, -0.8117, -1.012), (0.719, -1.076, 1.012), (0.3736, -0.9019, -1.012), (0.4952, -1.196, 1.012), (0.1905, -0.9575, -1.012), (0.2525, -1.269, 1.012), (1.01e-08, -0.9763, -1.012), (1.209e-08, -1.294, 1.012), (-0.1905, -0.9575, -1.012), (-0.2525, -1.269, 1.012), (-0.3736, -0.9019, -1.012), (-0.4952, -1.196, 1.012), (-0.5424, -0.8117, -1.012), (-0.719, -1.076, 1.012), (-0.6903, -0.6903, -1.012), (-0.9151, -0.9151, 1.012), (-0.8117, -0.5424, -1.012), (-1.076, -0.719, 1.012), (-0.9019, -0.3736, -1.012), (-1.196, -0.4952, 1.012), (-0.9575, -0.1905, -1.012), (-1.269, -0.2525, 1.012), (-0.9763, -3.144e-08, -1.012), (-1.294, -3.646e-08, 1.012), (-0.9575, 0.1905, -1.012), (-1.269, 0.2525, 1.012), (-0.9019, 0.3736, -1.012), (-1.196, 0.4952, 1.012), (-0.8117, 0.5424, -1.012), (-1.076, 0.719, 1.012), (-0.6903, 0.6903, -1.012), (-0.9151, 0.9151, 1.012), (-0.5424, 0.8117, -1.012), (-0.719, 1.076, 1.012), (-0.3736, 0.9019, -1.012), (-0.4952, 1.196, 1.012), (-0.1905, 0.9575, -1.012), (-0.2525, 1.269, 1.012)], [], [(0, 1, 3, 2), (2, 3, 5, 4), (4, 5, 7, 6), (6, 7, 9, 8), (8, 9, 11, 10), (10, 11, 13, 12), (12, 13, 15, 14), (14, 15, 17, 16), (16, 17, 19, 18), (18, 19, 21, 20), (20, 21, 23, 22), (22, 23, 25, 24), (24, 25, 27, 26), (26, 27, 29, 28), (28, 29, 31, 30), (30, 31, 33, 32), (32, 33, 35, 34), (34, 35, 37, 36), (36, 37, 39, 38), (38, 39, 41, 40), (40, 41, 43, 42), (42, 43, 45, 44), (44, 45, 47, 46), (46, 47, 49, 48), (48, 49, 51, 50), (50, 51, 53, 52), (52, 53, 55, 54), (54, 55, 57, 56), (56, 57, 59, 58), (58, 59, 61, 60), (60, 61, 63, 62), (62, 63, 1, 0), (0, 2, 4, 6, 8, 10, 12, 14, 16, 18, 20, 22, 24, 26, 28, 30, 32, 34, 36, 38, 40, 42, 44, 46, 48, 50, 52, 54, 56, 58, 60, 62)])
_uv = me_cylinder_001.uv_layers.new(name='UVMap')
_uv.uv.foreach_set('vector', [1.0, 0.5, 1.0, 1.0, 0.9688, 1.0, 0.9688, 0.5, 0.9688, 0.5, 0.9688, 1.0, 0.9375, 1.0, 0.9375, 0.5, 0.9375, 0.5, 0.9375, 1.0, 0.9062, 1.0, 0.9062, 0.5, 0.9062, 0.5, 0.9062, 1.0, 0.875, 1.0, 0.875, 0.5, 0.875, 0.5, 0.875, 1.0, 0.8438, 1.0, 0.8438, 0.5, 0.8438, 0.5, 0.8438, 1.0, 0.8125, 1.0, 0.8125, 0.5, 0.8125, 0.5, 0.8125, 1.0, 0.7812, 1.0, 0.7812, 0.5, 0.7812, 0.5, 0.7812, 1.0, 0.75, 1.0, 0.75, 0.5, 0.75, 0.5, 0.75, 1.0, 0.7188, 1.0, 0.7188, 0.5, 0.7188, 0.5, 0.7188, 1.0, 0.6875, 1.0, 0.6875, 0.5, 0.6875, 0.5, 0.6875, 1.0, 0.6562, 1.0, 0.6562, 0.5, 0.6562, 0.5, 0.6562, 1.0, 0.625, 1.0, 0.625, 0.5, 0.625, 0.5, 0.625, 1.0, 0.5938, 1.0, 0.5938, 0.5, 0.5938, 0.5, 0.5938, 1.0, 0.5625, 1.0, 0.5625, 0.5, 0.5625, 0.5, 0.5625, 1.0, 0.5312, 1.0, 0.5312, 0.5, 0.5312, 0.5, 0.5312, 1.0, 0.5, 1.0, 0.5, 0.5, 0.5, 0.5, 0.5, 1.0, 0.4688, 1.0, 0.4688, 0.5, 0.4688, 0.5, 0.4688, 1.0, 0.4375, 1.0, 0.4375, 0.5, 0.4375, 0.5, 0.4375, 1.0, 0.4062, 1.0, 0.4062, 0.5, 0.4062, 0.5, 0.4062, 1.0, 0.375, 1.0, 0.375, 0.5, 0.375, 0.5, 0.375, 1.0, 0.3438, 1.0, 0.3438, 0.5, 0.3438, 0.5, 0.3438, 1.0, 0.3125, 1.0, 0.3125, 0.5, 0.3125, 0.5, 0.3125, 1.0, 0.2812, 1.0, 0.2812, 0.5, 0.2812, 0.5, 0.2812, 1.0, 0.25, 1.0, 0.25, 0.5, 0.25, 0.5, 0.25, 1.0, 0.2188, 1.0, 0.2188, 0.5, 0.2188, 0.5, 0.2188, 1.0, 0.1875, 1.0, 0.1875, 0.5, 0.1875, 0.5, 0.1875, 1.0, 0.1562, 1.0, 0.1562, 0.5, 0.1562, 0.5, 0.1562, 1.0, 0.125, 1.0, 0.125, 0.5, 0.125, 0.5, 0.125, 1.0, 0.09375, 1.0, 0.09375, 0.5, 0.09375, 0.5, 0.09375, 1.0, 0.0625, 1.0, 0.0625, 0.5, 0.0625, 0.5, 0.0625, 1.0, 0.03125, 1.0, 0.03125, 0.5, 0.03125, 0.5, 0.03125, 1.0, 0.0, 1.0, 0.0, 0.5, 0.75, 0.49, 0.7968, 0.4854, 0.8418, 0.4717, 0.8833, 0.4496, 0.9197, 0.4197, 0.9496, 0.3833, 0.9717, 0.3418, 0.9854, 0.2968, 0.99, 0.25, 0.9854, 0.2032, 0.9717, 0.1582, 0.9496, 0.1167, 0.9197, 0.08029, 0.8833, 0.05045, 0.8418, 0.02827, 0.7968, 0.01461, 0.75, 0.01, 0.7032, 0.01461, 0.6582, 0.02827, 0.6167, 0.05045, 0.5803, 0.08029, 0.5504, 0.1167, 0.5283, 0.1582, 0.5146, 0.2032, 0.51, 0.25, 0.5146, 0.2968, 0.5283, 0.3418, 0.5504, 0.3833, 0.5803, 0.4197, 0.6167, 0.4496, 0.6582, 0.4717, 0.7032, 0.4854])
me_cylinder_001.materials.append(mat_tempatsampah)
me_cylinder_001.update()
me_cube_004 = bpy.data.meshes.new('Cube.004')
me_cube_004.from_pydata([(-1.0, -1.0, -1.0), (-1.0, -1.0, 1.0), (-1.0, 1.0, -1.0), (-1.0, 1.0, 1.0), (1.0, -1.0, -1.0), (1.0, -1.0, 1.0), (1.0, 1.0, -1.0), (1.0, 1.0, 1.0), (0.8669, 1.0, -1.0), (-0.8669, 1.0, -1.0), (-0.8669, 1.0, 1.0), (0.8669, 1.0, 1.0), (-0.8669, -1.0, -1.0), (0.8669, -1.0, -1.0), (0.8669, -1.0, 1.0), (-0.8669, -1.0, 1.0), (-1.0, -0.5273, -1.0), (-1.0, -0.5273, 1.0), (1.0, -0.5273, -1.0), (1.0, -0.5273, 1.0), (0.8669, -0.5273, 1.0), (-0.8669, -0.5273, 1.0), (-0.8669, -0.5273, -1.0), (0.8669, -0.5273, -1.0), (-1.0, -0.5273, 2.855), (-1.0, 1.0, 2.855), (0.8669, 1.0, 2.855), (1.0, 1.0, 2.855), (1.0, -0.5273, 2.855), (1.0, -1.0, 2.855), (-0.8669, -1.0, 2.855), (-1.0, -1.0, 2.855), (-0.8669, 1.0, 2.855), (0.8669, -1.0, 2.855), (0.8669, -0.5273, 2.855), (-0.8669, -0.5273, 2.855), (0.8669, -1.0, 4.344), (-0.8669, -1.0, 4.344), (0.8669, -0.5273, 4.344), (-0.8669, -0.5273, 4.344)], [], [(16, 17, 3, 2), (8, 11, 7, 6), (18, 19, 5, 4), (12, 15, 1, 0), (23, 18, 4, 13), (3, 17, 24, 25), (17, 1, 31, 24), (14, 20, 38, 36), (16, 22, 12, 0), (22, 23, 13, 12), (4, 5, 14, 13), (13, 14, 15, 12), (2, 3, 10, 9), (9, 10, 11, 8), (9, 8, 23, 22), (2, 9, 22, 16), (11, 10, 21, 20), (7, 11, 26, 27), (11, 20, 34, 26), (8, 6, 18, 23), (6, 7, 19, 18), (0, 1, 17, 16), (35, 24, 31, 30), (28, 34, 33, 29), (27, 26, 34, 28), (32, 25, 24, 35), (21, 10, 32, 35), (20, 14, 33, 34), (19, 7, 27, 28), (10, 3, 25, 32), (15, 21, 35, 30), (1, 15, 30, 31), (14, 5, 29, 33), (5, 19, 28, 29), (38, 39, 37, 36), (20, 21, 39, 38), (21, 15, 37, 39), (15, 14, 36, 37)])
_uv = me_cube_004.uv_layers.new(name='UVMap')
_uv.uv.foreach_set('vector', [0.375, 0.05909, 0.625, 0.05909, 0.625, 0.25, 0.375, 0.25, 0.375, 0.4834, 0.625, 0.4834, 0.625, 0.5, 0.375, 0.5, 0.375, 0.6909, 0.625, 0.6909, 0.625, 0.75, 0.375, 0.75, 0.375, 0.9834, 0.625, 0.9834, 0.625, 1.0, 0.375, 1.0, 0.3584, 0.6909, 0.375, 0.6909, 0.375, 0.75, 0.3584, 0.75, 0.625, 0.25, 0.625, 0.05909, 0.625, 0.05909, 0.625, 0.25, 0.625, 0.05909, 0.625, 0.0, 0.625, 0.0, 0.625, 0.05909, 0.6416, 0.75, 0.6416, 0.6909, 0.6416, 0.6909, 0.6416, 0.75, 0.125, 0.6909, 0.1416, 0.6909, 0.1416, 0.75, 0.125, 0.75, 0.1416, 0.6909, 0.3584, 0.6909, 0.3584, 0.75, 0.1416, 0.75, 0.375, 0.75, 0.625, 0.75, 0.625, 0.7666, 0.375, 0.7666, 0.375, 0.7666, 0.625, 0.7666, 0.625, 0.9834, 0.375, 0.9834, 0.375, 0.25, 0.625, 0.25, 0.625, 0.2666, 0.375, 0.2666, 0.375, 0.2666, 0.625, 0.2666, 0.625, 0.4834, 0.375, 0.4834, 0.1416, 0.5, 0.3584, 0.5, 0.3584, 0.6909, 0.1416, 0.6909, 0.125, 0.5, 0.1416, 0.5, 0.1416, 0.6909, 0.125, 0.6909, 0.6416, 0.5, 0.8584, 0.5, 0.8584, 0.6909, 0.6416, 0.6909, 0.625, 0.5, 0.625, 0.4834, 0.625, 0.4834, 0.625, 0.5, 0.6416, 0.5, 0.6416, 0.6909, 0.6416, 0.6909, 0.6416, 0.5, 0.3584, 0.5, 0.375, 0.5, 0.375, 0.6909, 0.3584, 0.6909, 0.375, 0.5, 0.625, 0.5, 0.625, 0.6909, 0.375, 0.6909, 0.375, 0.0, 0.625, 0.0, 0.625, 0.05909, 0.375, 0.05909, 0.8584, 0.6909, 0.875, 0.6909, 0.875, 0.75, 0.8584, 0.75, 0.625, 0.6909, 0.6416, 0.6909, 0.6416, 0.75, 0.625, 0.75, 0.625, 0.5, 0.6416, 0.5, 0.6416, 0.6909, 0.625, 0.6909, 0.8584, 0.5, 0.875, 0.5, 0.875, 0.6909, 0.8584, 0.6909, 0.8584, 0.6909, 0.8584, 0.5, 0.8584, 0.5, 0.8584, 0.6909, 0.6416, 0.6909, 0.6416, 0.75, 0.6416, 0.75, 0.6416, 0.6909, 0.625, 0.6909, 0.625, 0.5, 0.625, 0.5, 0.625, 0.6909, 0.625, 0.2666, 0.625, 0.25, 0.625, 0.25, 0.625, 0.2666, 0.8584, 0.75, 0.8584, 0.6909, 0.8584, 0.6909, 0.8584, 0.75, 0.625, 1.0, 0.625, 0.9834, 0.625, 0.9834, 0.625, 1.0, 0.625, 0.7666, 0.625, 0.75, 0.625, 0.75, 0.625, 0.7666, 0.625, 0.75, 0.625, 0.6909, 0.625, 0.6909, 0.625, 0.75, 0.6416, 0.6909, 0.8584, 0.6909, 0.8584, 0.75, 0.6416, 0.75, 0.6416, 0.6909, 0.8584, 0.6909, 0.8584, 0.6909, 0.6416, 0.6909, 0.8584, 0.6909, 0.8584, 0.75, 0.8584, 0.75, 0.8584, 0.6909, 0.625, 0.9834, 0.625, 0.7666, 0.625, 0.7666, 0.625, 0.9834])
me_cube_004.materials.append(mat_sofa)
me_cube_004.update()
me_cube_005 = bpy.data.meshes.new('Cube.005')
me_cube_005.from_pydata([(-1.0, -1.0, -1.0), (-1.0, -1.0, 1.0), (-1.0, 1.0, -1.0), (-1.0, 1.0, 1.0), (1.0, -1.0, -1.0), (1.0, -1.0, 1.0), (1.0, 1.0, -1.0), (1.0, 1.0, 1.0)], [], [(0, 1, 3, 2), (2, 3, 7, 6), (6, 7, 5, 4), (4, 5, 1, 0), (2, 6, 4, 0), (7, 3, 1, 5)])
_uv = me_cube_005.uv_layers.new(name='UVMap')
_uv.uv.foreach_set('vector', [0.375, 0.0, 0.625, 0.0, 0.625, 0.25, 0.375, 0.25, 0.375, 0.25, 0.625, 0.25, 0.625, 0.5, 0.375, 0.5, 0.375, 0.5, 0.625, 0.5, 0.625, 0.75, 0.375, 0.75, 0.375, 0.75, 0.625, 0.75, 0.625, 1.0, 0.375, 1.0, 0.125, 0.5, 0.375, 0.5, 0.375, 0.75, 0.125, 0.75, 0.625, 0.5, 0.875, 0.5, 0.875, 0.75, 0.625, 0.75])
me_cube_005.materials.append(mat_bantal2)
me_cube_005.update()
me_cube_007 = bpy.data.meshes.new('Cube.007')
me_cube_007.from_pydata([(-1.0, -1.0, -1.0), (-1.0, -1.0, 1.0), (-1.0, 1.0, -1.0), (-1.0, 1.0, 1.0), (1.0, -1.0, -1.0), (1.0, -1.0, 1.0), (1.0, 1.0, -1.0), (1.0, 1.0, 1.0)], [], [(0, 1, 3, 2), (2, 3, 7, 6), (6, 7, 5, 4), (4, 5, 1, 0), (2, 6, 4, 0), (7, 3, 1, 5)])
_uv = me_cube_007.uv_layers.new(name='UVMap')
_uv.uv.foreach_set('vector', [0.375, 0.0, 0.625, 0.0, 0.625, 0.25, 0.375, 0.25, 0.375, 0.25, 0.625, 0.25, 0.625, 0.5, 0.375, 0.5, 0.375, 0.5, 0.625, 0.5, 0.625, 0.75, 0.375, 0.75, 0.375, 0.75, 0.625, 0.75, 0.625, 1.0, 0.375, 1.0, 0.125, 0.5, 0.375, 0.5, 0.375, 0.75, 0.125, 0.75, 0.625, 0.5, 0.875, 0.5, 0.875, 0.75, 0.625, 0.75])
me_cube_007.materials.append(mat_bantal_sofa)
me_cube_007.update()
me_cube_008 = bpy.data.meshes.new('Cube.008')
me_cube_008.from_pydata([(-1.0, -1.0, -1.0), (-1.0, -1.0, 1.0), (-1.0, 1.0, -1.0), (-1.0, 1.0, 1.0), (1.0, -1.0, -1.0), (1.0, -1.0, 1.0), (1.0, 1.0, -1.0), (1.0, 1.0, 1.0)], [], [(0, 1, 3, 2), (2, 3, 7, 6), (6, 7, 5, 4), (4, 5, 1, 0), (2, 6, 4, 0), (7, 3, 1, 5)])
_uv = me_cube_008.uv_layers.new(name='UVMap')
_uv.uv.foreach_set('vector', [0.375, 0.0, 0.625, 0.0, 0.625, 0.25, 0.375, 0.25, 0.375, 0.25, 0.625, 0.25, 0.625, 0.5, 0.375, 0.5, 0.375, 0.5, 0.625, 0.5, 0.625, 0.75, 0.375, 0.75, 0.375, 0.75, 0.625, 0.75, 0.625, 1.0, 0.375, 1.0, 0.125, 0.5, 0.375, 0.5, 0.375, 0.75, 0.125, 0.75, 0.625, 0.5, 0.875, 0.5, 0.875, 0.75, 0.625, 0.75])
me_cube_008.materials.append(mat_bantal3)
me_cube_008.update()
me_cube_009 = bpy.data.meshes.new('Cube.009')
me_cube_009.from_pydata([(-1.0, -1.0, -1.0), (-1.0, -1.0, 1.0), (-1.0, 1.0, -1.0), (-1.0, 1.0, 1.0), (1.0, -1.0, -1.0), (1.0, -1.0, 1.0), (1.0, 1.0, -1.0), (1.0, 1.0, 1.0)], [], [(0, 1, 3, 2), (2, 3, 7, 6), (6, 7, 5, 4), (4, 5, 1, 0), (2, 6, 4, 0), (7, 3, 1, 5)])
_uv = me_cube_009.uv_layers.new(name='UVMap')
_uv.uv.foreach_set('vector', [0.375, 0.0, 0.625, 0.0, 0.625, 0.25, 0.375, 0.25, 0.375, 0.25, 0.625, 0.25, 0.625, 0.5, 0.375, 0.5, 0.375, 0.5, 0.625, 0.5, 0.625, 0.75, 0.375, 0.75, 0.375, 0.75, 0.625, 0.75, 0.625, 1.0, 0.375, 1.0, 0.125, 0.5, 0.375, 0.5, 0.375, 0.75, 0.125, 0.75, 0.625, 0.5, 0.875, 0.5, 0.875, 0.75, 0.625, 0.75])
me_cube_009.materials.append(mat_bantal4)
me_cube_009.update()
me_cube_010 = bpy.data.meshes.new('Cube.010')
me_cube_010.from_pydata([(0.7915, -1.308, -0.6051), (0.7915, -1.308, 1.395), (0.7915, 0.6925, -0.6051), (0.7915, 0.6925, 1.395), (2.792, -1.308, -0.6051), (2.792, -1.308, 1.395), (2.792, 0.6925, -0.6051), (2.792, 0.6925, 1.395), (0.7915, 0.6925, 0.832), (0.7915, -1.308, 0.832), (0.2213, -1.878, 2.832), (0.2213, 1.263, 2.832), (2.792, 0.6925, 0.832), (3.362, 1.263, 2.832), (2.792, -1.308, 0.832), (3.362, -1.878, 2.832)], [], [(0, 2, 3, 1), (2, 6, 7, 3), (6, 4, 5, 7), (4, 0, 1, 5), (2, 0, 4, 6), (7, 5, 1, 3), (9, 10, 11, 8), (8, 11, 13, 12), (12, 13, 15, 14), (14, 15, 10, 9), (8, 12, 14, 9), (13, 11, 10, 15)])
_uv = me_cube_010.uv_layers.new(name='UVMap')
_uv.uv.foreach_set('vector', [0.375, 0.0, 0.375, 0.25, 0.625, 0.25, 0.625, 0.0, 0.375, 0.25, 0.375, 0.5, 0.625, 0.5, 0.625, 0.25, 0.375, 0.5, 0.375, 0.75, 0.625, 0.75, 0.625, 0.5, 0.375, 0.75, 0.375, 1.0, 0.625, 1.0, 0.625, 0.75, 0.125, 0.5, 0.125, 0.75, 0.375, 0.75, 0.375, 0.5, 0.625, 0.5, 0.625, 0.75, 0.875, 0.75, 0.875, 0.5, 0.375, 0.0, 0.625, 0.0, 0.625, 0.25, 0.375, 0.25, 0.375, 0.25, 0.625, 0.25, 0.625, 0.5, 0.375, 0.5, 0.375, 0.5, 0.625, 0.5, 0.625, 0.75, 0.375, 0.75, 0.375, 0.75, 0.625, 0.75, 0.625, 1.0, 0.375, 1.0, 0.125, 0.5, 0.375, 0.5, 0.375, 0.75, 0.125, 0.75, 0.625, 0.5, 0.875, 0.5, 0.875, 0.75, 0.625, 0.75])
me_cube_010.materials.append(mat_kaki3)
me_cube_010.update()
me_cube_011 = bpy.data.meshes.new('Cube.011')
me_cube_011.from_pydata([(0.7915, -1.308, -0.6051), (0.7915, -1.308, 1.395), (0.7915, 0.6925, -0.6051), (0.7915, 0.6925, 1.395), (2.792, -1.308, -0.6051), (2.792, -1.308, 1.395), (2.792, 0.6925, -0.6051), (2.792, 0.6925, 1.395), (0.7915, 0.6925, 0.832), (0.7915, -1.308, 0.832), (0.2213, -1.878, 2.832), (0.2213, 1.263, 2.832), (2.792, 0.6925, 0.832), (3.362, 1.263, 2.832), (2.792, -1.308, 0.832), (3.362, -1.878, 2.832)], [], [(0, 2, 3, 1), (2, 6, 7, 3), (6, 4, 5, 7), (4, 0, 1, 5), (2, 0, 4, 6), (7, 5, 1, 3), (9, 10, 11, 8), (8, 11, 13, 12), (12, 13, 15, 14), (14, 15, 10, 9), (8, 12, 14, 9), (13, 11, 10, 15)])
_uv = me_cube_011.uv_layers.new(name='UVMap')
_uv.uv.foreach_set('vector', [0.375, 0.0, 0.375, 0.25, 0.625, 0.25, 0.625, 0.0, 0.375, 0.25, 0.375, 0.5, 0.625, 0.5, 0.625, 0.25, 0.375, 0.5, 0.375, 0.75, 0.625, 0.75, 0.625, 0.5, 0.375, 0.75, 0.375, 1.0, 0.625, 1.0, 0.625, 0.75, 0.125, 0.5, 0.125, 0.75, 0.375, 0.75, 0.375, 0.5, 0.625, 0.5, 0.625, 0.75, 0.875, 0.75, 0.875, 0.5, 0.375, 0.0, 0.625, 0.0, 0.625, 0.25, 0.375, 0.25, 0.375, 0.25, 0.625, 0.25, 0.625, 0.5, 0.375, 0.5, 0.375, 0.5, 0.625, 0.5, 0.625, 0.75, 0.375, 0.75, 0.375, 0.75, 0.625, 0.75, 0.625, 1.0, 0.375, 1.0, 0.125, 0.5, 0.375, 0.5, 0.375, 0.75, 0.125, 0.75, 0.625, 0.5, 0.875, 0.5, 0.875, 0.75, 0.625, 0.75])
me_cube_011.materials.append(mat_kaki2)
me_cube_011.materials.append(None)
me_cube_011.update()
me_cube_012 = bpy.data.meshes.new('Cube.012')
me_cube_012.from_pydata([(0.7915, -1.308, -0.6051), (0.7915, -1.308, 1.395), (0.7915, 0.6925, -0.6051), (0.7915, 0.6925, 1.395), (2.792, -1.308, -0.6051), (2.792, -1.308, 1.395), (2.792, 0.6925, -0.6051), (2.792, 0.6925, 1.395), (0.7915, 0.6925, 0.832), (0.7915, -1.308, 0.832), (0.2213, -1.878, 2.832), (0.2213, 1.263, 2.832), (2.792, 0.6925, 0.832), (3.362, 1.263, 2.832), (2.792, -1.308, 0.832), (3.362, -1.878, 2.832)], [], [(0, 2, 3, 1), (2, 6, 7, 3), (6, 4, 5, 7), (4, 0, 1, 5), (2, 0, 4, 6), (7, 5, 1, 3), (9, 10, 11, 8), (8, 11, 13, 12), (12, 13, 15, 14), (14, 15, 10, 9), (8, 12, 14, 9), (13, 11, 10, 15)])
_uv = me_cube_012.uv_layers.new(name='UVMap')
_uv.uv.foreach_set('vector', [0.375, 0.0, 0.375, 0.25, 0.625, 0.25, 0.625, 0.0, 0.375, 0.25, 0.375, 0.5, 0.625, 0.5, 0.625, 0.25, 0.375, 0.5, 0.375, 0.75, 0.625, 0.75, 0.625, 0.5, 0.375, 0.75, 0.375, 1.0, 0.625, 1.0, 0.625, 0.75, 0.125, 0.5, 0.125, 0.75, 0.375, 0.75, 0.375, 0.5, 0.625, 0.5, 0.625, 0.75, 0.875, 0.75, 0.875, 0.5, 0.375, 0.0, 0.625, 0.0, 0.625, 0.25, 0.375, 0.25, 0.375, 0.25, 0.625, 0.25, 0.625, 0.5, 0.375, 0.5, 0.375, 0.5, 0.625, 0.5, 0.625, 0.75, 0.375, 0.75, 0.375, 0.75, 0.625, 0.75, 0.625, 1.0, 0.375, 1.0, 0.125, 0.5, 0.375, 0.5, 0.375, 0.75, 0.125, 0.75, 0.625, 0.5, 0.875, 0.5, 0.875, 0.75, 0.625, 0.75])
me_cube_012.update()
me_cube_013 = bpy.data.meshes.new('Cube.013')
me_cube_013.from_pydata([(0.7915, -1.308, -0.6051), (0.7915, -1.308, 1.395), (0.7915, 0.6925, -0.6051), (0.7915, 0.6925, 1.395), (2.792, -1.308, -0.6051), (2.792, -1.308, 1.395), (2.792, 0.6925, -0.6051), (2.792, 0.6925, 1.395), (0.7915, 0.6925, 0.832), (0.7915, -1.308, 0.832), (0.2213, -1.878, 2.832), (0.2213, 1.263, 2.832), (2.792, 0.6925, 0.832), (3.362, 1.263, 2.832), (2.792, -1.308, 0.832), (3.362, -1.878, 2.832)], [], [(0, 2, 3, 1), (2, 6, 7, 3), (6, 4, 5, 7), (4, 0, 1, 5), (2, 0, 4, 6), (7, 5, 1, 3), (9, 10, 11, 8), (8, 11, 13, 12), (12, 13, 15, 14), (14, 15, 10, 9), (8, 12, 14, 9), (13, 11, 10, 15)])
_uv = me_cube_013.uv_layers.new(name='UVMap')
_uv.uv.foreach_set('vector', [0.375, 0.0, 0.375, 0.25, 0.625, 0.25, 0.625, 0.0, 0.375, 0.25, 0.375, 0.5, 0.625, 0.5, 0.625, 0.25, 0.375, 0.5, 0.375, 0.75, 0.625, 0.75, 0.625, 0.5, 0.375, 0.75, 0.375, 1.0, 0.625, 1.0, 0.625, 0.75, 0.125, 0.5, 0.125, 0.75, 0.375, 0.75, 0.375, 0.5, 0.625, 0.5, 0.625, 0.75, 0.875, 0.75, 0.875, 0.5, 0.375, 0.0, 0.625, 0.0, 0.625, 0.25, 0.375, 0.25, 0.375, 0.25, 0.625, 0.25, 0.625, 0.5, 0.375, 0.5, 0.375, 0.5, 0.625, 0.5, 0.625, 0.75, 0.375, 0.75, 0.375, 0.75, 0.625, 0.75, 0.625, 1.0, 0.375, 1.0, 0.125, 0.5, 0.375, 0.5, 0.375, 0.75, 0.125, 0.75, 0.625, 0.5, 0.875, 0.5, 0.875, 0.75, 0.625, 0.75])
me_cube_013.materials.append(mat_kaki1)
me_cube_013.materials.append(None)
me_cube_013.update()

# ---- objects
ob_lukisan = bpy.data.objects.new('lukisan', me_plane_008)
ob_area = bpy.data.objects.new('Area', light_area_002)
ob_area_001 = bpy.data.objects.new('Area.001', light_area_003)
ob_area_002 = bpy.data.objects.new('Area.002', light_area_004)
ob_lampu_sudut = bpy.data.objects.new('lampu sudut', light_spot)
ob_alas = bpy.data.objects.new('alas', me_plane_009)
ob_camera = bpy.data.objects.new('Camera', cam_camera)
ob_ruangan = bpy.data.objects.new('Ruangan', me_plane)
ob_meja = bpy.data.objects.new('meja', me_plane_004)
ob_tv = bpy.data.objects.new('tv', me_plane_005)
ob_rak_tv = bpy.data.objects.new('rak tv', me_cube_001)
ob_lampu_sudut_001 = bpy.data.objects.new('lampu sudut.001', me_cylinder)
ob_circle = bpy.data.objects.new('Circle', me_circle)
ob_jendela = bpy.data.objects.new('JENDELA', me_plane_007)
ob_cylinder = bpy.data.objects.new('Cylinder', me_cylinder_001)
ob_sofa = bpy.data.objects.new('Sofa', me_cube_004)
ob_bantal_sofa_1 = bpy.data.objects.new('Bantal Sofa 1', me_cube_005)
ob_bantal_sofa_2 = bpy.data.objects.new('Bantal Sofa 2', me_cube_007)
ob_bantal_sofa_3 = bpy.data.objects.new('Bantal Sofa 3', me_cube_008)
ob_bantal_sofa_4 = bpy.data.objects.new('Bantal Sofa 4', me_cube_009)
ob_penyangga_1 = bpy.data.objects.new('Penyangga 1', me_cube_010)
ob_penyangga_2 = bpy.data.objects.new('Penyangga 2', me_cube_011)
ob_penyangga_3 = bpy.data.objects.new('Penyangga 3', me_cube_012)
ob_penyangga_4 = bpy.data.objects.new('Penyangga 4', me_cube_013)

# ---- transforms, parenting, visibility, modifiers, constraints
ob_lukisan.location = (2.971, 3.88, 2.837)
ob_lukisan.rotation_euler = (1.564, 0.001202, -0.003074)
ob_lukisan.scale = (0.5253, 0.7731, 1.0)
ob_area.location = (0.0, 0.0, 10.91)
ob_area_001.location = (8.972, -0.05658, 2.8)
ob_area_001.rotation_euler = (0.4368, 1.577, 0.4393)
ob_area_002.location = (0.01212, -9.083, 3.145)
ob_area_002.rotation_euler = (-1.381, 1.584, -2.961)
ob_lampu_sudut.location = (-3.475, 3.51, 3.864)
ob_alas.location = (-3.739, 3.05, -0.4682)
ob_alas.scale = (17.84, 17.84, 17.84)
ob_camera.location = (7.359, -6.926, 7.365)
ob_camera.rotation_euler = (1.109, 0.0, 0.8149)
ob_camera.lock_rotations_4d = False
ob_camera.empty_display_type = 'ARROWS'
ob_camera.color = (0.0, 0.0, 0.0, 0.0)
ob_camera.display_type = 'WIRE'
ob_camera.lineart.crease_threshold = 0.0
ob_ruangan.location = (0.0, 0.0, 0.0)
ob_ruangan.scale = (4.0, 4.0, 4.0)
ob_meja.location = (0.0, 0.0, -0.3398)
ob_meja.scale = (2.037, 0.894, 0.894)
ob_tv.location = (0.11, 3.746, 2.8)
ob_tv.rotation_euler = (1.571, -0.0, 0.0)
ob_tv.scale = (1.989, 1.15, 1.0)
ob_rak_tv.location = (0.06979, 3.465, 0.8035)
ob_rak_tv.scale = (2.154, 0.5704, 0.4643)
ob_lampu_sudut_001.location = (-3.285, 3.27, 0.04933)
ob_lampu_sudut_001.scale = (0.5759, 0.5759, 0.0898)
ob_circle.parent = ob_lampu_sudut_001
ob_circle.matrix_parent_inverse = Matrix(((2.005, -0.0, 0.0, 6.081), (-0.0, 2.005, -0.0, -5.762), (0.0, 0.0, 16.36, -8.686), (-0.0, 0.0, -0.0, 1.0)))
ob_circle.location = (-3.034, 2.877, 3.215)
ob_circle.scale = (0.6044, 0.6044, 0.6044)
_m = ob_circle.modifiers.new('Solidify', 'SOLIDIFY')
_m.thickness = 0.17
ob_jendela.location = (-3.998, -0.02311, 2.738)
ob_jendela.rotation_euler = (-0.0, 1.571, 0.0)
ob_jendela.scale = (1.141, 1.329, 1.0)
ob_cylinder.location = (3.123, 3.445, 0.514)
ob_cylinder.scale = (0.2599, 0.2599, 0.5174)
ob_sofa.parent = ob_penyangga_3
ob_sofa.matrix_parent_inverse = Matrix(((7.196, -0.0, 0.0, 16.47), (-0.0, 7.196, -0.0, 18.92), (-0.0, 0.0, 7.196, -0.6965), (-0.0, 0.0, -0.0, 1.0)))
ob_sofa.location = (0.05988, -2.94, 0.3355)
ob_sofa.scale = (2.54, 0.6509, 0.3697)
_m = ob_sofa.modifiers.new('Bevel', 'BEVEL')
ob_bantal_sofa_1.parent = ob_penyangga_3
ob_bantal_sofa_1.matrix_parent_inverse = Matrix(((7.196, -0.0, 0.0, 16.47), (-0.0, 7.196, -0.0, 18.92), (-0.0, 0.0, 7.196, -0.6965), (-0.0, 0.0, -0.0, 1.0)))
ob_bantal_sofa_1.location = (1.173, -2.756, 0.8521)
ob_bantal_sofa_1.scale = (1.066, 0.4513, 0.07831)
_m = ob_bantal_sofa_1.modifiers.new('Bevel', 'BEVEL')
ob_bantal_sofa_2.parent = ob_penyangga_3
ob_bantal_sofa_2.matrix_parent_inverse = Matrix(((7.196, -0.0, 0.0, 16.47), (-0.0, 7.196, -0.0, 18.92), (-0.0, 0.0, 7.196, -0.6965), (-0.0, 0.0, -0.0, 1.0)))
ob_bantal_sofa_2.location = (-1.006, -2.756, 0.8521)
ob_bantal_sofa_2.scale = (1.066, 0.4513, 0.07831)
_m = ob_bantal_sofa_2.modifiers.new('Bevel', 'BEVEL')
ob_bantal_sofa_3.parent = ob_penyangga_3
ob_bantal_sofa_3.matrix_parent_inverse = Matrix(((7.196, -0.0, 0.0, 16.47), (-0.0, 7.196, -0.0, 18.92), (-0.0, 0.0, 7.196, -0.6965), (-0.0, 0.0, -0.0, 1.0)))
ob_bantal_sofa_3.location = (-1.006, -3.229, 1.423)
ob_bantal_sofa_3.rotation_euler = (1.571, -0.0, 0.0)
ob_bantal_sofa_3.scale = (1.066, 0.4513, 0.07831)
_m = ob_bantal_sofa_3.modifiers.new('Bevel', 'BEVEL')
ob_bantal_sofa_4.parent = ob_penyangga_3
ob_bantal_sofa_4.matrix_parent_inverse = Matrix(((7.196, -0.0, 0.0, 16.47), (-0.0, 7.196, -0.0, 18.92), (-0.0, 0.0, 7.196, -0.6965), (-0.0, 0.0, -0.0, 1.0)))
ob_bantal_sofa_4.location = (1.139, -3.229, 1.423)
ob_bantal_sofa_4.rotation_euler = (1.571, -0.0, 0.0)
ob_bantal_sofa_4.scale = (1.066, 0.4513, 0.07831)
_m = ob_bantal_sofa_4.modifiers.new('Bevel', 'BEVEL')
ob_penyangga_1.parent = ob_penyangga_3
ob_penyangga_1.matrix_parent_inverse = Matrix(((7.196, -0.0, 0.0, 16.47), (-0.0, 7.196, -0.0, 18.92), (-0.0, 0.0, 7.196, -0.6965), (-0.0, 0.0, -0.0, 1.0)))
ob_penyangga_1.location = (2.027, -2.629, 0.09679)
ob_penyangga_1.scale = (0.139, 0.139, 0.139)
ob_penyangga_2.parent = ob_penyangga_3
ob_penyangga_2.matrix_parent_inverse = Matrix(((7.196, -0.0, 0.0, 16.47), (-0.0, 7.196, -0.0, 18.92), (-0.0, 0.0, 7.196, -0.6965), (-0.0, 0.0, -0.0, 1.0)))
ob_penyangga_2.location = (2.027, -3.22, 0.09679)
ob_penyangga_2.scale = (0.139, 0.139, 0.139)
ob_penyangga_3.location = (-2.289, -2.629, -0.1056)
ob_penyangga_3.scale = (0.1315, 0.1315, 0.1315)
ob_penyangga_4.parent = ob_penyangga_3
ob_penyangga_4.matrix_parent_inverse = Matrix(((7.196, -0.0, 0.0, 16.47), (-0.0, 7.196, -0.0, 18.92), (-0.0, 0.0, 7.196, -0.6965), (-0.0, 0.0, -0.0, 1.0)))
ob_penyangga_4.location = (-2.289, -3.22, 0.09679)
ob_penyangga_4.scale = (0.139, 0.139, 0.139)

# ---- collection membership
scene.collection.objects.link(ob_lukisan)
scene.collection.objects.link(ob_area)
scene.collection.objects.link(ob_area_001)
scene.collection.objects.link(ob_area_002)
scene.collection.objects.link(ob_lampu_sudut)
scene.collection.objects.link(ob_alas)
col_collection.objects.link(ob_camera)
col_collection.objects.link(ob_ruangan)
col_collection.objects.link(ob_meja)
col_collection.objects.link(ob_tv)
col_collection.objects.link(ob_rak_tv)
col_collection.objects.link(ob_lampu_sudut_001)
col_collection.objects.link(ob_circle)
col_collection.objects.link(ob_jendela)
col_collection_001.objects.link(ob_cylinder)
col_collection_002.objects.link(ob_sofa)
col_collection_002.objects.link(ob_bantal_sofa_1)
col_collection_002.objects.link(ob_bantal_sofa_2)
col_collection_002.objects.link(ob_bantal_sofa_3)
col_collection_002.objects.link(ob_bantal_sofa_4)
col_collection_002.objects.link(ob_penyangga_1)
col_collection_002.objects.link(ob_penyangga_2)
col_collection_002.objects.link(ob_penyangga_3)
col_collection_002.objects.link(ob_penyangga_4)

# ---- scene / render settings (as saved in the file)
scene.camera = ob_camera
scene.frame_start = 1; scene.frame_end = 250; scene.frame_set(1)
scene.render.engine = 'BLENDER_EEVEE_NEXT'
scene.render.resolution_x = 1600
scene.render.resolution_y = 1200
scene.cycles.sampling_pattern = 'TABULATED_SOBOL'
scene.view_settings.view_transform = 'Filmic'
bpy.context.view_layer.update()
